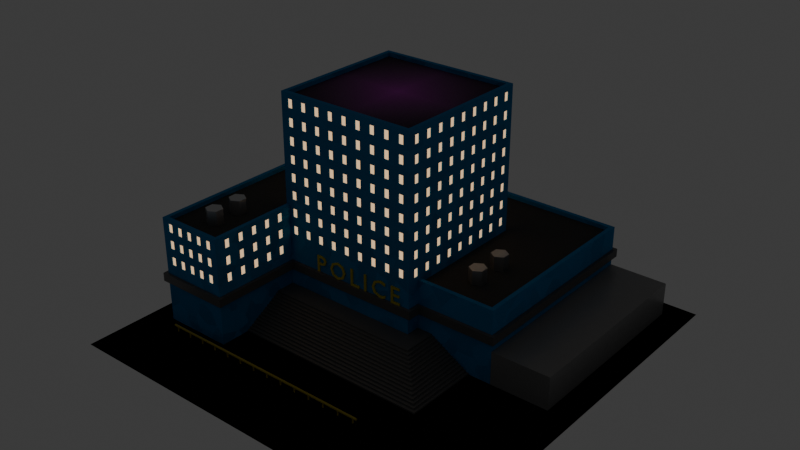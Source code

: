 # Source: police_station.blend  (saved by Blender 5.1.29; exported with 4.5.12 LTS)
import bpy
from mathutils import Matrix  # noqa: F401  (used for matrix-valued properties, if any)

bpy.ops.wm.read_factory_settings(use_empty=True)
scene = bpy.context.scene
scene.name = 'Scene'

# ---- collections
col_building = bpy.data.collections.new('Building'); scene.collection.children.link(col_building)
col_building_details = bpy.data.collections.new('Building Details'); scene.collection.children.link(col_building_details)
col_building_details.hide_render = True
col_windows = bpy.data.collections.new('Windows'); col_building_details.children.link(col_windows)
col_windows.hide_render = True
col_trim = bpy.data.collections.new('Trim'); col_building_details.children.link(col_trim)
col_trim.hide_render = True
col_chimney = bpy.data.collections.new('Chimney'); col_building_details.children.link(col_chimney)

# ---- images (referenced by path relative to the original .blend; pixels are not part of the script)
import os
ASSET_DIR = os.environ.get("B2B_ASSET_DIR", "")  # directory of the original .blend (textures are referenced by path, not embedded)
HERE = os.path.dirname(os.path.abspath(__file__))  # packed textures are extracted next to this script under _unpacked/

def load_image(name, relpath, width, height, colorspace="sRGB"):
    """Load a texture the original file referenced (path relative to the .blend, or extracted next to this script)."""
    p = next((c for c in (os.path.join(HERE, relpath), os.path.join(ASSET_DIR, relpath)) if relpath and os.path.exists(c)), "")
    if p:
        img = bpy.data.images.load(p, check_existing=True)
        img.name = name
    else:  # same state as the original file: an image datablock whose file is absent (Cycles renders it pink)
        img = bpy.data.images.new(name, width, height)
        img.source = "FILE"
        img.filepath = "//" + (relpath or name)
    img.colorspace_settings.name = colorspace
    return img
img_helipad_png = load_image('helipad.png', 'helipad.png', 1024, 1024, 'sRGB')

# ---- materials (node trees are filled in below, after node groups)
mat_parkinglot = bpy.data.materials.new('Parkinglot')
mat_parkinglot.use_backface_culling_lightprobe_volume = False
mat_sign = bpy.data.materials.new('Sign')
mat_sign.use_backface_culling_lightprobe_volume = False
mat_painted_fence = bpy.data.materials.new('Painted Fence')
mat_painted_fence.use_backface_culling_lightprobe_volume = False
mat_facade = bpy.data.materials.new('Facade')
mat_facade.use_backface_culling_lightprobe_volume = False
mat_window = bpy.data.materials.new('Window')
mat_window.use_backface_culling_lightprobe_volume = False
mat_concret = bpy.data.materials.new('Concret')
mat_concret.use_backface_culling_lightprobe_volume = False
mat_chimney = bpy.data.materials.new('Chimney')
mat_chimney.use_backface_culling_lightprobe_volume = False
mat_roof = bpy.data.materials.new('Roof')
mat_roof.use_backface_culling_lightprobe_volume = False
mat_barrier = bpy.data.materials.new('Barrier')
mat_barrier.use_backface_culling_lightprobe_volume = False
mat_roof_helipad = bpy.data.materials.new('Roof Helipad')
mat_roof_helipad.use_backface_culling_lightprobe_volume = False

# ---- node groups
ng_merge_building = bpy.data.node_groups.new('Merge Building', 'GeometryNodeTree')
_s = ng_merge_building.interface.new_socket(name='Geometry', in_out='OUTPUT', socket_type='NodeSocketGeometry')
_s = ng_merge_building.interface.new_socket(name='Base', in_out='INPUT', socket_type='NodeSocketObject')
ng_merge_building.interface.new_panel('Cutouts')
_s = ng_merge_building.interface.new_socket(name='Windows', in_out='INPUT', socket_type='NodeSocketCollection')
_s = ng_merge_building.interface.new_socket(name='Door', in_out='INPUT', socket_type='NodeSocketObject')
ng_merge_building.interface.new_panel('Details')
_s = ng_merge_building.interface.new_socket(name='Chimneys', in_out='INPUT', socket_type='NodeSocketCollection')
_s = ng_merge_building.interface.new_socket(name='Door Frames', in_out='INPUT', socket_type='NodeSocketObject')
_s = ng_merge_building.interface.new_socket(name='Ground', in_out='INPUT', socket_type='NodeSocketObject')
ng_merge_building.is_modifier = True
_N = ng_merge_building.nodes; _L = ng_merge_building.links
n0 = _N.new('NodeGroupInput'); n0.name = 'Group Input'; n0.location = (-505, 464)
n1 = _N.new('NodeGroupOutput'); n1.name = 'Group Output'; n1.location = (1310, 114)
n2 = _N.new('GeometryNodeCollectionInfo'); n2.name = 'Collection Info.001'; n2.location = (-220, 170)
n2.transform_space = 'RELATIVE'
n2.inputs[1].default_value = True
n3 = _N.new('GeometryNodeMeshBoolean'); n3.name = 'Mesh Boolean.001'; n3.location = (284, 284)
n3.solver = 'EXACT'
n4 = _N.new('NodeGroupInput'); n4.name = 'Group Input.001'; n4.location = (-490, 79)
n5 = _N.new('GeometryNodeObjectInfo'); n5.name = 'Object Info'; n5.location = (-213, 4)
n5.transform_space = 'RELATIVE'
n6 = _N.new('GeometryNodeMeshBoolean'); n6.name = 'Mesh Boolean.003'; n6.location = (1043, 128)
n6.operation = 'UNION'
n6.solver = 'EXACT'
n7 = _N.new('GeometryNodeObjectInfo'); n7.name = 'Object Info.001'; n7.location = (572, -96)
n7.transform_space = 'RELATIVE'
n8 = _N.new('NodeGroupInput'); n8.name = 'Group Input.002'; n8.location = (349, -177)
n9 = _N.new('GeometryNodeCollectionInfo'); n9.name = 'Collection Info.003'; n9.location = (594, -358)
n9.transform_space = 'RELATIVE'
n10 = _N.new('NodeGroupInput'); n10.name = 'Group Input.003'; n10.location = (387, -459)
n11 = _N.new('GeometryNodeRealizeInstances'); n11.name = 'Realize Instances'; n11.location = (825, -329)
n12 = _N.new('GeometryNodeObjectInfo'); n12.name = 'Object Info.002'; n12.location = (568, 52)
n12.transform_space = 'RELATIVE'
n13 = _N.new('NodeGroupInput'); n13.name = 'Group Input.004'; n13.location = (356, -27)
n14 = _N.new('GeometryNodeObjectInfo'); n14.name = 'Object Info.004'; n14.location = (-225, 456)
n14.transform_space = 'RELATIVE'
_L.new(n4.outputs[1], n2.inputs[0])
_L.new(n4.outputs[2], n5.inputs[0])
_L.new(n10.outputs[3], n9.inputs[0])
_L.new(n9.outputs[0], n11.inputs[0])
_L.new(n13.outputs[5], n12.inputs[0])
_L.new(n3.outputs[0], n6.inputs[1])
_L.new(n0.outputs[0], n14.inputs[0])
_L.new(n14.outputs[4], n3.inputs[0])
_L.new(n8.outputs[4], n7.inputs[0])
_L.new(n7.outputs[4], n6.inputs[1])
_L.new(n12.outputs[4], n6.inputs[1])
_L.new(n5.outputs[4], n3.inputs[1])
_L.new(n2.outputs[0], n3.inputs[1])
_L.new(n11.outputs[0], n6.inputs[1])
_L.new(n6.outputs[0], n1.inputs[0])
n1.is_active_output = True
ng_barrier = bpy.data.node_groups.new('Barrier', 'GeometryNodeTree')
_s = ng_barrier.interface.new_socket(name='Geometry', in_out='OUTPUT', socket_type='NodeSocketGeometry')
_s = ng_barrier.interface.new_socket(name='Geometry', in_out='INPUT', socket_type='NodeSocketGeometry')
_s = ng_barrier.interface.new_socket(name='Length', in_out='INPUT', socket_type='NodeSocketFloat')
_s.subtype = 'DISTANCE'
_s = ng_barrier.interface.new_socket(name='Parking Spot Size', in_out='INPUT', socket_type='NodeSocketFloat')
_s.subtype = 'DISTANCE'
_s.default_value = 0.5
_s.min_value = -1e+04
_s.max_value = 1e+04
_s = ng_barrier.interface.new_socket(name='Material', in_out='INPUT', socket_type='NodeSocketMaterial')
ng_barrier.is_modifier = True
_N = ng_barrier.nodes; _L = ng_barrier.links
n0 = _N.new('NodeGroupInput'); n0.name = 'Group Input'; n0.location = (30, -100)
n1 = _N.new('NodeGroupOutput'); n1.name = 'Group Output'; n1.location = (2669, 276)
n2 = _N.new('GeometryNodeMeshCylinder'); n2.name = 'Cylinder'; n2.location = (1574, 456)
n2.label = 'Vertical Barrier'
n2.inputs[0].default_value = 6
n2.inputs[3].default_value = 0.15
n3 = _N.new('GeometryNodeTransform'); n3.name = 'Transform Geometry'; n3.location = (1797, 436)
n3.inputs[2].default_value = (0.0, 1.571, 0.0)
n4 = _N.new('GeometryNodeMeshCylinder'); n4.name = 'Cylinder.001'; n4.location = (-101, -89)
n4.label = 'Barrier Pole'
n4.inputs[0].default_value = 6
n4.inputs[3].default_value = 0.1
n4.inputs[4].default_value = 0.6
n5 = _N.new('GeometryNodeGeometryToInstance'); n5.name = 'Geometry to Instance'; n5.location = (139, -108)
n6 = _N.new('GeometryNodeDuplicateElements'); n6.name = 'Duplicate Elements'; n6.location = (395, -84)
n6.domain = 'INSTANCE'
n7 = _N.new('GeometryNodeTranslateInstances'); n7.name = 'Translate Instances'; n7.location = (1697, 47)
n8 = _N.new('GeometryNodeRealizeInstances'); n8.name = 'Realize Instances'; n8.location = (1892, 70)
n9 = _N.new('ShaderNodeVectorMath'); n9.name = 'Vector Math'; n9.location = (653, -36)
n9.inputs[1].default_value = (0.0, 0.0, -0.35)
n10 = _N.new('ShaderNodeMath'); n10.name = 'Math'; n10.location = (278, -41)
n10.operation = 'DIVIDE'
n11 = _N.new('ShaderNodeMath'); n11.name = 'Math.001'; n11.location = (460, -52)
n11.operation = 'FLOOR'
n12 = _N.new('ShaderNodeVectorMath'); n12.name = 'Vector Math.001'; n12.location = (453, -40)
n12.operation = 'MULTIPLY'
n12.inputs[1].default_value = (1.0, 0.0, 0.0)
n13 = _N.new('ShaderNodeMath'); n13.name = 'Math.002'; n13.location = (258, -49)
n13.operation = 'MULTIPLY'
n14 = _N.new('ShaderNodeMath'); n14.name = 'Math.003'; n14.location = (727, -50)
n14.operation = 'DIVIDE'
n14.inputs[1].default_value = 2.0
n15 = _N.new('ShaderNodeVectorMath'); n15.name = 'Vector Math.002'; n15.location = (911, -55)
n15.operation = 'MULTIPLY'
n15.inputs[1].default_value = (-1.0, 0.0, 0.0)
n16 = _N.new('ShaderNodeVectorMath'); n16.name = 'Vector Math.003'; n16.location = (1477, -42)
n17 = _N.new('ShaderNodeMath'); n17.name = 'Math.004'; n17.location = (251, -59)
n17.operation = 'MODULO'
n18 = _N.new('ShaderNodeMath'); n18.name = 'Math.005'; n18.location = (494, -46)
n18.operation = 'SUBTRACT'
n19 = _N.new('ShaderNodeMath'); n19.name = 'Math.006'; n19.location = (661, -36)
n19.inputs[1].default_value = 1.0
n20 = _N.new('NodeGroupInput'); n20.name = 'Group Input.001'; n20.location = (30, -68)
n21 = _N.new('NodeGroupInput'); n21.name = 'Group Input.002'; n21.location = (30, -36)
n22 = _N.new('NodeGroupInput'); n22.name = 'Group Input.003'; n22.location = (1383, 392)
n23 = _N.new('NodeFrame'); n23.name = 'Frame'; n23.location = (-469, -418)
n23.label = 'Number of Poles'
n23.width = 831
n24 = _N.new('NodeFrame'); n24.name = 'Frame.001'; n24.location = (12, 248)
n24.label = 'X Offset from center to start'
n24.width = 1081
n25 = _N.new('NodeFrame'); n25.name = 'Frame.002'; n25.location = (580, -154)
n25.label = 'Pole offset from start'
n25.width = 824
n26 = _N.new('GeometryNodeMeshBoolean'); n26.name = 'Mesh Boolean'; n26.location = (2123, 276)
n26.operation = 'UNION'
n26.solver = 'MANIFOLD'
n27 = _N.new('NodeGroupInput'); n27.name = 'Group Input.004'; n27.location = (2132, 86)
n28 = _N.new('GeometryNodeSetMaterial'); n28.name = 'Set Material'; n28.location = (2475, 288)
n0.parent = n25
n9.parent = n25
n10.parent = n23
n11.parent = n23
n12.parent = n25
n13.parent = n25
n14.parent = n24
n15.parent = n24
n17.parent = n24
n18.parent = n24
n19.parent = n23
n20.parent = n23
n21.parent = n24
_L.new(n2.outputs[0], n3.inputs[0])
_L.new(n4.outputs[0], n5.inputs[0])
_L.new(n5.outputs[0], n6.inputs[0])
_L.new(n6.outputs[0], n7.inputs[0])
_L.new(n7.outputs[0], n8.inputs[0])
_L.new(n16.outputs[0], n7.inputs[2])
_L.new(n10.outputs[0], n11.inputs[0])
_L.new(n12.outputs[0], n9.inputs[0])
_L.new(n19.outputs[0], n6.inputs[2])
_L.new(n6.outputs[1], n13.inputs[0])
_L.new(n13.outputs[0], n12.inputs[0])
_L.new(n18.outputs[0], n14.inputs[0])
_L.new(n14.outputs[0], n15.inputs[0])
_L.new(n9.outputs[0], n16.inputs[1])
_L.new(n15.outputs[0], n16.inputs[0])
_L.new(n17.outputs[0], n18.inputs[1])
_L.new(n11.outputs[0], n19.inputs[0])
_L.new(n0.outputs[2], n13.inputs[1])
_L.new(n20.outputs[1], n10.inputs[0])
_L.new(n20.outputs[2], n10.inputs[1])
_L.new(n21.outputs[1], n18.inputs[0])
_L.new(n22.outputs[1], n2.inputs[4])
_L.new(n21.outputs[1], n17.inputs[0])
_L.new(n21.outputs[2], n17.inputs[1])
_L.new(n3.outputs[0], n26.inputs[1])
_L.new(n8.outputs[0], n26.inputs[1])
_L.new(n28.outputs[0], n1.inputs[0])
_L.new(n26.outputs[0], n28.inputs[0])
_L.new(n27.outputs[3], n28.inputs[2])
n1.is_active_output = True
ng_mesh_size = bpy.data.node_groups.new('Mesh Size', 'GeometryNodeTree')
_s = ng_mesh_size.interface.new_socket(name='Size', in_out='OUTPUT', socket_type='NodeSocketVector')
_s = ng_mesh_size.interface.new_socket(name='Geometry', in_out='INPUT', socket_type='NodeSocketGeometry')
_N = ng_mesh_size.nodes; _L = ng_mesh_size.links
n0 = _N.new('NodeGroupOutput'); n0.name = 'Group Output'; n0.location = (420, 0)
n1 = _N.new('NodeGroupInput'); n1.name = 'Group Input'; n1.location = (-535, -11)
n2 = _N.new('GeometryNodeBoundBox'); n2.name = 'Bounding Box'; n2.location = (-230, -2)
n3 = _N.new('ShaderNodeVectorMath'); n3.name = 'Vector Math'; n3.location = (27, -10)
n3.label = 'Box Size'
n3.operation = 'SUBTRACT'
n4 = _N.new('ShaderNodeVectorMath'); n4.name = 'Vector Math.002'; n4.location = (230, 10)
n4.operation = 'DIVIDE'
n4.inputs[1].default_value = (2.0, 2.0, 2.0)
_L.new(n2.outputs[2], n3.inputs[0])
_L.new(n3.outputs[0], n4.inputs[0])
_L.new(n2.outputs[1], n3.inputs[1])
_L.new(n1.outputs[0], n2.inputs[0])
_L.new(n4.outputs[0], n0.inputs[0])
n0.is_active_output = True
ng_fence_segment = bpy.data.node_groups.new('Fence Segment', 'GeometryNodeTree')
_s = ng_fence_segment.interface.new_socket(name='Mesh', in_out='OUTPUT', socket_type='NodeSocketGeometry')
_N = ng_fence_segment.nodes; _L = ng_fence_segment.links
n0 = _N.new('NodeGroupOutput'); n0.name = 'Group Output'; n0.location = (898, -12)
n1 = _N.new('NodeGroupInput'); n1.name = 'Group Input'; n1.location = (-640, 0)
n2 = _N.new('GeometryNodeMeshCube'); n2.name = 'Cube'; n2.location = (-446, -267)
n2.label = 'Vertical Bar'
n2.inputs[0].default_value = (0.15, 0.3, 2.5)
n3 = _N.new('GeometryNodeMeshCube'); n3.name = 'Cube.001'; n3.location = (-447, -22)
n3.label = 'Vertical Top Segment'
n3.inputs[0].default_value = (0.15, 0.3, 0.7)
n4 = _N.new('GeometryNodeTransform'); n4.name = 'Transform Geometry'; n4.location = (-241, -10)
n4.inputs[1].default_value = (0.0, 0.203, 1.39)
n4.inputs[2].default_value = (-0.7854, 0.0, 0.0)
n5 = _N.new('GeometryNodeMeshBoolean'); n5.name = 'Mesh Boolean'; n5.location = (433, 41)
n5.operation = 'UNION'
n5.solver = 'MANIFOLD'
n6 = _N.new('GeometryNodeMeshCube'); n6.name = 'Cube.002'; n6.location = (-238, 264)
n6.label = 'Support Bar'
n6.inputs[0].default_value = (0.75, 0.1, 0.1)
n7 = _N.new('GeometryNodeTransform'); n7.name = 'Transform Geometry.001'; n7.location = (-53, 266)
n7.label = 'Transform Top Bar'
n7.inputs[1].default_value = (0.0, 0.15, 0.7)
n8 = _N.new('GeometryNodeTransform'); n8.name = 'Transform Geometry.002'; n8.location = (132, 267)
n8.label = 'Transform Bottom Bar'
n8.inputs[1].default_value = (0.0, 0.0, -1.6)
n9 = _N.new('GeometryNodeTransform'); n9.name = 'Transform Geometry.003'; n9.location = (687, 43)
n9.inputs[1].default_value = (0.375, 0.0, 0.0)
_L.new(n4.outputs[0], n5.inputs[1])
_L.new(n8.outputs[0], n5.inputs[1])
_L.new(n7.outputs[0], n8.inputs[0])
_L.new(n2.outputs[0], n5.inputs[1])
_L.new(n3.outputs[0], n4.inputs[0])
_L.new(n7.outputs[0], n5.inputs[1])
_L.new(n6.outputs[0], n7.inputs[0])
_L.new(n5.outputs[0], n9.inputs[0])
_L.new(n9.outputs[0], n0.inputs[0])
n0.is_active_output = True
ng_fence_side = bpy.data.node_groups.new('Fence Side', 'GeometryNodeTree')
_s = ng_fence_side.interface.new_socket(name='Instances', in_out='OUTPUT', socket_type='NodeSocketGeometry')
_s = ng_fence_side.interface.new_socket(name='Bounding Box', in_out='INPUT', socket_type='NodeSocketVector')
_s.min_value = -1e+04
_s.max_value = 1e+04
_N = ng_fence_side.nodes; _L = ng_fence_side.links
n0 = _N.new('NodeGroupOutput'); n0.name = 'Group Output'; n0.location = (1189, 336)
n1 = _N.new('NodeGroupInput'); n1.name = 'Group Input'; n1.location = (-1469, 18)
n2 = _N.new('GeometryNodeGroup'); n2.name = 'Group'; n2.location = (-761, 323)
n2.node_tree = ng_fence_segment
n3 = _N.new('GeometryNodeGeometryToInstance'); n3.name = 'Geometry to Instance'; n3.location = (-466, 332)
n4 = _N.new('GeometryNodeDuplicateElements'); n4.name = 'Duplicate Elements'; n4.location = (70, 108)
n4.domain = 'INSTANCE'
n5 = _N.new('ShaderNodeSeparateXYZ'); n5.name = 'Separate XYZ'; n5.location = (-1175, -99)
n6 = _N.new('ShaderNodeMath'); n6.name = 'Math'; n6.location = (-631, -119)
n6.operation = 'DIVIDE'
n6.inputs[1].default_value = 0.55
n7 = _N.new('GeometryNodeTranslateInstances'); n7.name = 'Translate Instances'; n7.location = (824, 298)
n8 = _N.new('ShaderNodeMath'); n8.name = 'Math.001'; n8.location = (-811, -144)
n8.operation = 'MULTIPLY'
n8.inputs[1].default_value = 2.0
n9 = _N.new('ShaderNodeMath'); n9.name = 'Math.002'; n9.location = (-991, -118)
n9.operation = 'ABSOLUTE'
n10 = _N.new('ShaderNodeMath'); n10.name = 'Math.003'; n10.location = (-451, -79)
n10.operation = 'FLOOR'
n11 = _N.new('NodeGroupInput'); n11.name = 'Group Input.001'; n11.location = (-634, -329)
n12 = _N.new('ShaderNodeSeparateXYZ'); n12.name = 'Separate XYZ.001'; n12.location = (-466, -305)
n13 = _N.new('ShaderNodeMath'); n13.name = 'Math.004'; n13.location = (276, 9)
n13.operation = 'DIVIDE'
n14 = _N.new('ShaderNodeVectorMath'); n14.name = 'Vector Math.001'; n14.location = (445, 23)
n14.operation = 'MULTIPLY'
n14.inputs[1].default_value = (1.0, 0.0, 0.0)
n15 = _N.new('ShaderNodeVectorMath'); n15.name = 'Vector Math.002'; n15.location = (644, 222)
n15.operation = 'MULTIPLY'
n16 = _N.new('ShaderNodeMath'); n16.name = 'Math.005'; n16.location = (-297, -301)
n16.operation = 'ABSOLUTE'
n17 = _N.new('ShaderNodeMath'); n17.name = 'Math.006'; n17.location = (41, -290)
n17.operation = 'MULTIPLY'
n17.inputs[1].default_value = 2.0
n18 = _N.new('ShaderNodeMath'); n18.name = 'Math.007'; n18.location = (-128, -290)
n18.operation = 'SUBTRACT'
n18.inputs[1].default_value = 0.375
n19 = _N.new('ShaderNodeMath'); n19.name = 'Math.008'; n19.location = (-44, -70)
n19.operation = 'SUBTRACT'
n19.inputs[1].default_value = 1.0
n20 = _N.new('ShaderNodeVectorMath'); n20.name = 'Vector Math.003'; n20.location = (-707, 156)
n20.operation = 'SUBTRACT'
n20.inputs[1].default_value = (0.0, 0.0, 1.25)
n21 = _N.new('GeometryNodeTransform'); n21.name = 'Transform Geometry'; n21.location = (-113, 255)
n22 = _N.new('ShaderNodeVectorMath'); n22.name = 'Vector Math.004'; n22.location = (-459, 151)
n22.operation = 'MULTIPLY'
n22.inputs[1].default_value = (0.0, 0.0, -1.0)
_L.new(n2.outputs[0], n3.inputs[0])
_L.new(n8.outputs[0], n6.inputs[0])
_L.new(n21.outputs[0], n4.inputs[0])
_L.new(n1.outputs[0], n5.inputs[0])
_L.new(n9.outputs[0], n8.inputs[0])
_L.new(n5.outputs[0], n9.inputs[0])
_L.new(n6.outputs[0], n10.inputs[0])
_L.new(n10.outputs[0], n4.inputs[2])
_L.new(n11.outputs[0], n12.inputs[0])
_L.new(n13.outputs[0], n14.inputs[0])
_L.new(n17.outputs[0], n13.inputs[0])
_L.new(n12.outputs[0], n16.inputs[0])
_L.new(n18.outputs[0], n17.inputs[0])
_L.new(n16.outputs[0], n18.inputs[0])
_L.new(n19.outputs[0], n13.inputs[1])
_L.new(n10.outputs[0], n19.inputs[0])
_L.new(n1.outputs[0], n20.inputs[0])
_L.new(n3.outputs[0], n21.inputs[0])
_L.new(n20.outputs[0], n22.inputs[0])
_L.new(n14.outputs[0], n15.inputs[1])
_L.new(n4.outputs[1], n15.inputs[0])
_L.new(n7.outputs[0], n0.inputs[0])
_L.new(n15.outputs[0], n7.inputs[2])
_L.new(n22.outputs[0], n21.inputs[1])
_L.new(n4.outputs[0], n7.inputs[0])
n0.is_active_output = True
ng_reproject_offset = bpy.data.node_groups.new('Reproject Offset', 'GeometryNodeTree')
_s = ng_reproject_offset.interface.new_socket(name='Vector', in_out='OUTPUT', socket_type='NodeSocketVector')
_s = ng_reproject_offset.interface.new_socket(name='Vector', in_out='INPUT', socket_type='NodeSocketVector')
_s.min_value = -1e+04
_s.max_value = 1e+04
_s = ng_reproject_offset.interface.new_socket(name='Rotation', in_out='INPUT', socket_type='NodeSocketRotation')
_N = ng_reproject_offset.nodes; _L = ng_reproject_offset.links
n0 = _N.new('NodeGroupOutput'); n0.name = 'Group Output'; n0.location = (396, 0)
n1 = _N.new('NodeGroupInput'); n1.name = 'Group Input'; n1.location = (-406, 0)
n2 = _N.new('ShaderNodeVectorMath'); n2.name = 'Vector Math.002'; n2.location = (-205, 79)
n2.operation = 'SIGN'
n3 = _N.new('ShaderNodeVectorMath'); n3.name = 'Vector Math.003'; n3.location = (192, 58)
n3.operation = 'MULTIPLY'
n4 = _N.new('FunctionNodeRotateVector'); n4.name = 'Rotate Vector.001'; n4.location = (-15, 43)
_L.new(n4.outputs[0], n3.inputs[0])
_L.new(n2.outputs[0], n4.inputs[0])
_L.new(n1.outputs[0], n2.inputs[0])
_L.new(n1.outputs[0], n3.inputs[1])
_L.new(n1.outputs[1], n4.inputs[1])
_L.new(n3.outputs[0], n0.inputs[0])
n0.is_active_output = True
ng_reproject_bounding_box = bpy.data.node_groups.new('Reproject Bounding Box', 'GeometryNodeTree')
_s = ng_reproject_bounding_box.interface.new_socket(name='Rotated Size', in_out='OUTPUT', socket_type='NodeSocketVector')
_s = ng_reproject_bounding_box.interface.new_socket(name='Projected Direction', in_out='OUTPUT', socket_type='NodeSocketVector')
_s = ng_reproject_bounding_box.interface.new_socket(name='Rotation', in_out='OUTPUT', socket_type='NodeSocketRotation')
_s.default_value = (0.0, 0.0, 1.571)
_s = ng_reproject_bounding_box.interface.new_socket(name='Bounding Box', in_out='INPUT', socket_type='NodeSocketVector')
_s = ng_reproject_bounding_box.interface.new_socket(name='Rotation', in_out='INPUT', socket_type='NodeSocketRotation')
_s.default_value = (0.0, 0.0, 1.571)
_N = ng_reproject_bounding_box.nodes; _L = ng_reproject_bounding_box.links
n0 = _N.new('NodeGroupOutput'); n0.name = 'Group Output'; n0.location = (484, 129)
n1 = _N.new('NodeGroupInput'); n1.name = 'Group Input'; n1.location = (-423, 3)
n2 = _N.new('FunctionNodeRotateVector'); n2.name = 'Rotate Vector'; n2.location = (62, 231)
n3 = _N.new('ShaderNodeVectorMath'); n3.name = 'Vector Math.001'; n3.location = (132, -68)
n3.operation = 'MULTIPLY'
n3.inputs[1].default_value = (-1.0, -1.0, 1.0)
n4 = _N.new('GeometryNodeGroup'); n4.name = 'Group'; n4.location = (-85, -81)
n4.node_tree = ng_reproject_offset
_L.new(n4.outputs[0], n3.inputs[0])
_L.new(n1.outputs[0], n2.inputs[0])
_L.new(n1.outputs[0], n4.inputs[0])
_L.new(n1.outputs[1], n2.inputs[1])
_L.new(n1.outputs[1], n4.inputs[1])
_L.new(n2.outputs[0], n0.inputs[0])
_L.new(n3.outputs[0], n0.inputs[1])
_L.new(n1.outputs[1], n0.inputs[2])
n0.is_active_output = True
ng_fence = bpy.data.node_groups.new('Fence', 'GeometryNodeTree')
_s = ng_fence.interface.new_socket(name='Geometry', in_out='OUTPUT', socket_type='NodeSocketGeometry')
_s = ng_fence.interface.new_socket(name='Geometry', in_out='INPUT', socket_type='NodeSocketGeometry')
ng_fence.is_modifier = True
_N = ng_fence.nodes; _L = ng_fence.links
n0 = _N.new('NodeGroupInput'); n0.name = 'Group Input'; n0.location = (-550, -190)
n1 = _N.new('NodeGroupOutput'); n1.name = 'Group Output'; n1.location = (2144, 262)
n2 = _N.new('GeometryNodeGroup'); n2.name = 'Mesh Size'; n2.location = (-336, -119)
n2.node_tree = ng_mesh_size
n3 = _N.new('GeometryNodeGroup'); n3.name = 'Group.001'; n3.location = (618, 36)
n3.node_tree = ng_fence_side
n4 = _N.new('GeometryNodeGroup'); n4.name = 'Group.002'; n4.location = (600, 340)
n4.node_tree = ng_fence_side
n5 = _N.new('GeometryNodeRealizeInstances'); n5.name = 'Realize Instances'; n5.location = (1387, 190)
n6 = _N.new('GeometryNodeJoinGeometry'); n6.name = 'Join Geometry'; n6.location = (826, 13)
n7 = _N.new('GeometryNodeJoinGeometry'); n7.name = 'Join Geometry.001'; n7.location = (832, 340)
n8 = _N.new('GeometryNodeJoinGeometry'); n8.name = 'Join Geometry.002'; n8.location = (1207, 162)
n9 = _N.new('GeometryNodeTransform'); n9.name = 'Transform Geometry'; n9.location = (1035, 288)
n10 = _N.new('GeometryNodeTransform'); n10.name = 'Transform Geometry.001'; n10.location = (1029, 1)
n11 = _N.new('GeometryNodeGroup'); n11.name = 'Group.003'; n11.location = (403, 268)
n11.node_tree = ng_reproject_bounding_box
n11.inputs[1].default_value = (0.0, 0.0, 1.571)
n12 = _N.new('GeometryNodeGroup'); n12.name = 'Group.004'; n12.location = (407, -27)
n12.node_tree = ng_reproject_bounding_box
n12.inputs[1].default_value = (0.0, 0.0, 0.0)
n13 = _N.new('GeometryNodeGroup'); n13.name = 'Group.005'; n13.location = (623, -267)
n13.node_tree = ng_fence_side
n14 = _N.new('GeometryNodeJoinGeometry'); n14.name = 'Join Geometry.003'; n14.location = (831, -290)
n15 = _N.new('GeometryNodeTransform'); n15.name = 'Transform Geometry.002'; n15.location = (1034, -302)
n16 = _N.new('GeometryNodeGroup'); n16.name = 'Group.006'; n16.location = (412, -330)
n16.node_tree = ng_reproject_bounding_box
n16.inputs[1].default_value = (0.0, 0.0, 3.142)
n17 = _N.new('GeometryNodeMeshBoolean'); n17.name = 'Mesh Boolean'; n17.location = (1605, 319)
n17.operation = 'UNION'
n17.solver = 'EXACT'
n17.inputs[2].default_value = True
n18 = _N.new('GeometryNodeSetMaterial'); n18.name = 'Set Material'; n18.location = (1784, 289)
n18.inputs[2].default_value = mat_painted_fence
n19 = _N.new('ShaderNodeVectorMath'); n19.name = 'Vector Math'; n19.location = (732, 271)
n19.operation = 'MULTIPLY'
n19.inputs[1].default_value = (1.0, 1.0, 0.0)
n20 = _N.new('ShaderNodeVectorMath'); n20.name = 'Vector Math.001'; n20.location = (745, -33)
n20.operation = 'MULTIPLY'
n20.inputs[1].default_value = (1.0, 1.0, 0.0)
n21 = _N.new('ShaderNodeVectorMath'); n21.name = 'Vector Math.002'; n21.location = (746, -354)
n21.operation = 'MULTIPLY'
n21.inputs[1].default_value = (1.0, 1.0, 0.0)
_L.new(n0.outputs[0], n2.inputs[0])
_L.new(n11.outputs[0], n4.inputs[0])
_L.new(n8.outputs[0], n5.inputs[0])
_L.new(n3.outputs[0], n6.inputs[0])
_L.new(n4.outputs[0], n7.inputs[0])
_L.new(n10.outputs[0], n8.inputs[0])
_L.new(n9.outputs[0], n8.inputs[0])
_L.new(n7.outputs[0], n9.inputs[0])
_L.new(n6.outputs[0], n10.inputs[0])
_L.new(n12.outputs[0], n3.inputs[0])
_L.new(n20.outputs[0], n10.inputs[1])
_L.new(n12.outputs[2], n10.inputs[2])
_L.new(n2.outputs[0], n12.inputs[0])
_L.new(n13.outputs[0], n14.inputs[0])
_L.new(n14.outputs[0], n15.inputs[0])
_L.new(n16.outputs[0], n13.inputs[0])
_L.new(n21.outputs[0], n15.inputs[1])
_L.new(n16.outputs[2], n15.inputs[2])
_L.new(n2.outputs[0], n16.inputs[0])
_L.new(n15.outputs[0], n8.inputs[0])
_L.new(n5.outputs[0], n17.inputs[1])
_L.new(n17.outputs[0], n18.inputs[0])
_L.new(n2.outputs[0], n11.inputs[0])
_L.new(n11.outputs[2], n9.inputs[2])
_L.new(n19.outputs[0], n9.inputs[1])
_L.new(n11.outputs[1], n19.inputs[0])
_L.new(n12.outputs[1], n20.inputs[0])
_L.new(n16.outputs[1], n21.inputs[0])
_L.new(n18.outputs[0], n1.inputs[0])
n1.is_active_output = True
ng_merge_building_base = bpy.data.node_groups.new('Merge Building Base', 'GeometryNodeTree')
_s = ng_merge_building_base.interface.new_socket(name='Geometry', in_out='OUTPUT', socket_type='NodeSocketGeometry')
_s = ng_merge_building_base.interface.new_socket(name='Base', in_out='INPUT', socket_type='NodeSocketCollection')
_s = ng_merge_building_base.interface.new_socket(name='Trim', in_out='INPUT', socket_type='NodeSocketCollection')
_s = ng_merge_building_base.interface.new_socket(name='Stairs', in_out='INPUT', socket_type='NodeSocketObject')
ng_merge_building_base.is_modifier = True
_N = ng_merge_building_base.nodes; _L = ng_merge_building_base.links
n0 = _N.new('NodeGroupInput'); n0.name = 'Group Input'; n0.location = (-504, 87)
n1 = _N.new('NodeGroupOutput'); n1.name = 'Group Output'; n1.location = (543, 117)
n2 = _N.new('GeometryNodeMeshBoolean'); n2.name = 'Mesh Boolean'; n2.location = (-5, 118)
n2.operation = 'UNION'
n2.solver = 'MANIFOLD'
n3 = _N.new('GeometryNodeCollectionInfo'); n3.name = 'Collection Info'; n3.location = (-211, 117)
n3.transform_space = 'RELATIVE'
n3.inputs[1].default_value = True
n4 = _N.new('GeometryNodeCollectionInfo'); n4.name = 'Collection Info.002'; n4.location = (-213, -36)
n4.transform_space = 'RELATIVE'
n4.inputs[1].default_value = True
n5 = _N.new('GeometryNodeJoinGeometry'); n5.name = 'Join Geometry'; n5.location = (288, 135)
n6 = _N.new('GeometryNodeObjectInfo'); n6.name = 'Object Info.003'; n6.location = (-18, -173)
n6.transform_space = 'RELATIVE'
n7 = _N.new('NodeGroupInput'); n7.name = 'Group Input.005'; n7.location = (-214, -232)
_L.new(n0.outputs[0], n3.inputs[0])
_L.new(n3.outputs[0], n2.inputs[1])
_L.new(n5.outputs[0], n1.inputs[0])
_L.new(n4.outputs[0], n2.inputs[1])
_L.new(n0.outputs[1], n4.inputs[0])
_L.new(n7.outputs[2], n6.inputs[0])
_L.new(n6.outputs[4], n5.inputs[0])
_L.new(n2.outputs[0], n5.inputs[0])
n1.is_active_output = True
ng_roof = bpy.data.node_groups.new('Roof', 'GeometryNodeTree')
_s = ng_roof.interface.new_socket(name='Geometry', in_out='OUTPUT', socket_type='NodeSocketGeometry')
_s = ng_roof.interface.new_socket(name='Geometry', in_out='INPUT', socket_type='NodeSocketGeometry')
_s = ng_roof.interface.new_socket(name='Material', in_out='INPUT', socket_type='NodeSocketMaterial')
_s.default_value = mat_roof
ng_roof.is_modifier = True
_N = ng_roof.nodes; _L = ng_roof.links
n0 = _N.new('NodeGroupInput'); n0.name = 'Group Input'; n0.location = (-965, 42)
n1 = _N.new('NodeGroupOutput'); n1.name = 'Group Output'; n1.location = (1164, 141)
n2 = _N.new('GeometryNodeTransform'); n2.name = 'Transform Geometry'; n2.location = (394, 219)
n3 = _N.new('GeometryNodeGroup'); n3.name = 'Mesh Size'; n3.location = (-714, -92)
n3.node_tree = ng_mesh_size
n4 = _N.new('ShaderNodeVectorMath'); n4.name = 'Vector Math.001'; n4.location = (134, 117)
n4.operation = 'DIVIDE'
n5 = _N.new('FunctionNodeInputVector'); n5.name = 'Vector'; n5.location = (-692, 159)
n5.label = 'Ledge'
n5.vector = (0.5, 0.5, 0.0)
n5.outputs[0].default_value = (0.0, 0.0, 0.0)
n6 = _N.new('ShaderNodeVectorMath'); n6.name = 'Vector Math.002'; n6.location = (-465, 167)
n6.operation = 'SUBTRACT'
n7 = _N.new('ShaderNodeVectorMath'); n7.name = 'Vector Math.003'; n7.location = (-87, 197)
n7.label = 'Add Height'
n7.inputs[1].default_value = (0.0, 0.0, 0.5)
n8 = _N.new('ShaderNodeVectorMath'); n8.name = 'Vector Math.005'; n8.location = (71, -59)
n8.operation = 'MULTIPLY'
n8.inputs[1].default_value = (0.0, 0.0, 1.0)
n9 = _N.new('GeometryNodeSetMaterial'); n9.name = 'Set Material'; n9.location = (754, 183)
n10 = _N.new('NodeGroupInput'); n10.name = 'Group Input.001'; n10.location = (179, 246)
n11 = _N.new('NodeGroupInput'); n11.name = 'Group Input.002'; n11.location = (398, 349)
n12 = _N.new('GeometryNodeMeshBoolean'); n12.name = 'Mesh Boolean'; n12.location = (981, 265)
n12.solver = 'EXACT'
n13 = _N.new('ShaderNodeVectorMath'); n13.name = 'Vector Math'; n13.location = (-268, 223)
n13.operation = 'MULTIPLY'
n13.inputs[1].default_value = (1.0, 1.0, 0.0)
n14 = _N.new('GeometryNodeInputNormal'); n14.name = 'Normal'; n14.location = (397, -15)
n15 = _N.new('FunctionNodeCompare'); n15.name = 'Compare'; n15.location = (570, 65)
n15.operation = 'EQUAL'
n15.data_type = 'VECTOR'
n15.inputs[5].default_value = (0.0, 0.0, -1.0)
_L.new(n12.outputs[0], n1.inputs[0])
_L.new(n0.outputs[0], n3.inputs[0])
_L.new(n5.outputs[0], n6.inputs[1])
_L.new(n3.outputs[0], n6.inputs[0])
_L.new(n7.outputs[0], n4.inputs[0])
_L.new(n4.outputs[0], n2.inputs[3])
_L.new(n3.outputs[0], n8.inputs[0])
_L.new(n10.outputs[0], n2.inputs[0])
_L.new(n13.outputs[0], n7.inputs[0])
_L.new(n3.outputs[0], n4.inputs[1])
_L.new(n6.outputs[0], n13.inputs[0])
_L.new(n8.outputs[0], n2.inputs[1])
_L.new(n2.outputs[0], n9.inputs[0])
_L.new(n9.outputs[0], n12.inputs[1])
_L.new(n11.outputs[0], n12.inputs[0])
_L.new(n14.outputs[0], n15.inputs[4])
_L.new(n15.outputs[0], n9.inputs[1])
_L.new(n11.outputs[1], n9.inputs[2])
n1.is_active_output = True
ng_repeat_frame = bpy.data.node_groups.new('Repeat Frame', 'GeometryNodeTree')
_s = ng_repeat_frame.interface.new_socket(name='Instances', in_out='OUTPUT', socket_type='NodeSocketGeometry')
_s = ng_repeat_frame.interface.new_socket(name='Instance', in_out='INPUT', socket_type='NodeSocketGeometry')
_s = ng_repeat_frame.interface.new_socket(name='Origin', in_out='INPUT', socket_type='NodeSocketVector')
_s.min_value = -1e+04
_s.max_value = 1e+04
_N = ng_repeat_frame.nodes; _L = ng_repeat_frame.links
n0 = _N.new('NodeGroupOutput'); n0.name = 'Group Output'; n0.location = (895, 0)
n1 = _N.new('NodeGroupInput'); n1.name = 'Group Input'; n1.location = (-905, 0)
n2 = _N.new('GeometryNodeDuplicateElements'); n2.name = 'Duplicate Elements'; n2.location = (-419, 41)
n2.domain = 'INSTANCE'
n2.inputs[2].default_value = 4
n3 = _N.new('GeometryNodeTranslateInstances'); n3.name = 'Translate Instances'; n3.location = (705, 216)
n4 = _N.new('ShaderNodeVectorMath'); n4.name = 'Vector Math.006'; n4.location = (482, 114)
n4.operation = 'MULTIPLY'
n5 = _N.new('ShaderNodeVectorMath'); n5.name = 'Vector Math.007'; n5.location = (-247, -112)
n5.operation = 'SUBTRACT'
n6 = _N.new('FunctionNodeSeparateTransform'); n6.name = 'Separate Transform'; n6.location = (-476, -131)
n7 = _N.new('GeometryNodeInstanceTransform'); n7.name = 'Instance Transform'; n7.location = (-705, -216)
n8 = _N.new('ShaderNodeVectorMath'); n8.name = 'Vector Math.008'; n8.location = (303, -12)
n8.operation = 'MULTIPLY'
n8.inputs[1].default_value = (-2.0, 0.0, 0.0)
n9 = _N.new('ShaderNodeVectorMath'); n9.name = 'Vector Math.009'; n9.location = (-56, -169)
n9.operation = 'ABSOLUTE'
n10 = _N.new('ShaderNodeVectorMath'); n10.name = 'Vector Math.010'; n10.location = (124, -28)
n10.operation = 'DIVIDE'
_L.new(n7.outputs[0], n6.inputs[0])
_L.new(n2.outputs[0], n3.inputs[0])
_L.new(n8.outputs[0], n4.inputs[1])
_L.new(n5.outputs[0], n9.inputs[0])
_L.new(n10.outputs[0], n8.inputs[0])
_L.new(n4.outputs[0], n3.inputs[2])
_L.new(n6.outputs[0], n5.inputs[0])
_L.new(n2.outputs[1], n4.inputs[0])
_L.new(n9.outputs[0], n10.inputs[1])
_L.new(n5.outputs[0], n10.inputs[0])
_L.new(n1.outputs[0], n2.inputs[0])
_L.new(n1.outputs[1], n5.inputs[1])
_L.new(n3.outputs[0], n0.inputs[0])
n0.is_active_output = True
ng_door_frames = bpy.data.node_groups.new('Door Frames', 'GeometryNodeTree')
_s = ng_door_frames.interface.new_socket(name='Geometry', in_out='OUTPUT', socket_type='NodeSocketGeometry')
_s = ng_door_frames.interface.new_socket(name='Geometry', in_out='INPUT', socket_type='NodeSocketGeometry')
ng_door_frames.is_modifier = True
_N = ng_door_frames.nodes; _L = ng_door_frames.links
n0 = _N.new('NodeGroupInput'); n0.name = 'Group Input'; n0.location = (-725, 637)
n1 = _N.new('NodeGroupOutput'); n1.name = 'Group Output'; n1.location = (1536, 843)
n2 = _N.new('GeometryNodeMeshCube'); n2.name = 'Cube'; n2.location = (-1080, 203)
n2.inputs[0].default_value = (0.1, 0.2, 2.2)
n3 = _N.new('GeometryNodeGeometryToInstance'); n3.name = 'Geometry to Instance'; n3.location = (-1, 632)
n4 = _N.new('GeometryNodeBoundBox'); n4.name = 'Bounding Box'; n4.location = (-387, 684)
n5 = _N.new('ShaderNodeVectorMath'); n5.name = 'Vector Math.002'; n5.location = (184, 564)
n5.operation = 'MULTIPLY'
n5.inputs[1].default_value = (1.0, 0.0, 0.0)
n6 = _N.new('GeometryNodeTranslateInstances'); n6.name = 'Translate Instances.003'; n6.location = (557, 672)
n6.inputs[3].default_value = False
n7 = _N.new('GeometryNodeTranslateInstances'); n7.name = 'Translate Instances.004'; n7.location = (555, 883)
n7.inputs[3].default_value = False
n8 = _N.new('ShaderNodeVectorMath'); n8.name = 'Vector Math.003'; n8.location = (195, 849)
n8.operation = 'MULTIPLY'
n8.inputs[1].default_value = (1.0, 0.0, 0.0)
n9 = _N.new('GeometryNodeJoinGeometry'); n9.name = 'Join Geometry'; n9.location = (1176, 793)
n10 = _N.new('GeometryNodeBoundBox'); n10.name = 'Bounding Box.001'; n10.location = (-774, 357)
n11 = _N.new('ShaderNodeVectorMath'); n11.name = 'Vector Math'; n11.location = (-590, 457)
n11.operation = 'SUBTRACT'
n12 = _N.new('ShaderNodeVectorMath'); n12.name = 'Vector Math.001'; n12.location = (-16, 466)
n12.operation = 'SUBTRACT'
n13 = _N.new('ShaderNodeVectorMath'); n13.name = 'Vector Math.004'; n13.location = (-270, 437)
n13.operation = 'DIVIDE'
n13.inputs[1].default_value = (2.0, 2.0, 2.0)
n14 = _N.new('ShaderNodeVectorMath'); n14.name = 'Vector Math.005'; n14.location = (0, 785)
n15 = _N.new('GeometryNodeGroup'); n15.name = 'Group.001'; n15.location = (800, 915)
n15.node_tree = ng_repeat_frame
n16 = _N.new('GeometryNodeGroup'); n16.name = 'Group.002'; n16.location = (789, 708)
n16.node_tree = ng_repeat_frame
n17 = _N.new('ShaderNodeVectorMath'); n17.name = 'Vector Math.006'; n17.location = (375, 851)
n17.inputs[1].default_value = (0.0, 0.2, 0.0)
n18 = _N.new('ShaderNodeVectorMath'); n18.name = 'Vector Math.007'; n18.location = (359, 618)
n18.inputs[1].default_value = (0.0, 0.2, 0.0)
n19 = _N.new('GeometryNodeRealizeInstances'); n19.name = 'Realize Instances.002'; n19.location = (1356, 811)
_L.new(n2.outputs[0], n3.inputs[0])
_L.new(n0.outputs[0], n4.inputs[0])
_L.new(n18.outputs[0], n6.inputs[2])
_L.new(n3.outputs[0], n6.inputs[0])
_L.new(n3.outputs[0], n7.inputs[0])
_L.new(n14.outputs[0], n8.inputs[0])
_L.new(n17.outputs[0], n7.inputs[2])
_L.new(n19.outputs[0], n1.inputs[0])
_L.new(n2.outputs[0], n10.inputs[0])
_L.new(n13.outputs[0], n12.inputs[1])
_L.new(n10.outputs[2], n11.inputs[0])
_L.new(n10.outputs[1], n11.inputs[1])
_L.new(n4.outputs[2], n12.inputs[0])
_L.new(n12.outputs[0], n5.inputs[0])
_L.new(n11.outputs[0], n13.inputs[0])
_L.new(n4.outputs[1], n14.inputs[0])
_L.new(n13.outputs[0], n14.inputs[1])
_L.new(n7.outputs[0], n15.inputs[0])
_L.new(n11.outputs[0], n15.inputs[1])
_L.new(n11.outputs[0], n16.inputs[1])
_L.new(n6.outputs[0], n16.inputs[0])
_L.new(n8.outputs[0], n17.inputs[0])
_L.new(n5.outputs[0], n18.inputs[0])
_L.new(n9.outputs[0], n19.inputs[0])
_L.new(n15.outputs[0], n9.inputs[0])
_L.new(n16.outputs[0], n9.inputs[0])
n1.is_active_output = True
ng_stairs = bpy.data.node_groups.new('Stairs', 'GeometryNodeTree')
_s = ng_stairs.interface.new_socket(name='Geometry', in_out='OUTPUT', socket_type='NodeSocketGeometry')
_s = ng_stairs.interface.new_socket(name='Geometry', in_out='INPUT', socket_type='NodeSocketGeometry')
_s = ng_stairs.interface.new_socket(name='Building', in_out='INPUT', socket_type='NodeSocketCollection')
ng_stairs.is_modifier = True
_N = ng_stairs.nodes; _L = ng_stairs.links
n0 = _N.new('NodeGroupInput'); n0.name = 'Group Input'; n0.location = (-644, 206)
n1 = _N.new('NodeGroupOutput'); n1.name = 'Group Output'; n1.location = (2276, 229)
n2 = _N.new('ShaderNodeVectorMath'); n2.name = 'Vector Math'; n2.location = (338, 164)
n2.operation = 'MULTIPLY'
n2.inputs[0].default_value = (-0.35, 0.35, 0.2)
n3 = _N.new('GeometryNodeDuplicateElements'); n3.name = 'Duplicate Elements'; n3.location = (-34, 210)
n3.domain = 'INSTANCE'
n3.inputs[2].default_value = 15
n4 = _N.new('GeometryNodeSetPosition'); n4.name = 'Set Position'; n4.location = (531, 233)
n5 = _N.new('GeometryNodeGeometryToInstance'); n5.name = 'Geometry to Instance'; n5.location = (-234, 170)
n6 = _N.new('GeometryNodeRealizeInstances'); n6.name = 'Realize Instances'; n6.location = (1064, 211)
n7 = _N.new('GeometryNodeMeshBoolean'); n7.name = 'Mesh Boolean'; n7.location = (1326, 258)
n7.operation = 'UNION'
n7.solver = 'EXACT'
n7.inputs[2].default_value = True
n8 = _N.new('GeometryNodeScaleInstances'); n8.name = 'Scale Instances'; n8.location = (773, 217)
n9 = _N.new('GeometryNodeMeshBoolean'); n9.name = 'Mesh Boolean.001'; n9.location = (1889, 276)
n9.solver = 'EXACT'
n10 = _N.new('GeometryNodeTransform'); n10.name = 'Transform Geometry'; n10.location = (-422, 207)
n10.inputs[1].default_value = (0.0, 0.0, -0.2)
n10.inputs[3].default_value = (1.0, 1.0, 2.0)
n11 = _N.new('GeometryNodeTransform'); n11.name = 'Transform Geometry.001'; n11.location = (1242, -9)
n11.inputs[1].default_value = (0.0, 0.0, -0.5)
n12 = _N.new('GeometryNodeMeshCube'); n12.name = 'Cube.001'; n12.location = (775, -106)
n12.inputs[0].default_value = (48.0, 48.0, 1.0)
n13 = _N.new('GeometryNodeCollectionInfo'); n13.name = 'Collection Info'; n13.location = (1641, -3)
n13.inputs[1].default_value = True
n14 = _N.new('NodeGroupInput'); n14.name = 'Group Input.001'; n14.location = (1430, -93)
_L.new(n5.outputs[0], n3.inputs[0])
_L.new(n3.outputs[0], n4.inputs[0])
_L.new(n10.outputs[0], n5.inputs[0])
_L.new(n3.outputs[1], n2.inputs[1])
_L.new(n4.outputs[0], n8.inputs[0])
_L.new(n2.outputs[0], n4.inputs[3])
_L.new(n0.outputs[0], n10.inputs[0])
_L.new(n11.outputs[0], n9.inputs[1])
_L.new(n8.outputs[0], n6.inputs[0])
_L.new(n6.outputs[0], n7.inputs[1])
_L.new(n12.outputs[0], n11.inputs[0])
_L.new(n7.outputs[0], n9.inputs[0])
_L.new(n9.outputs[0], n1.inputs[0])
_L.new(n13.outputs[0], n9.inputs[1])
_L.new(n14.outputs[1], n13.inputs[0])
n1.is_active_output = True
ng_assign_materials = bpy.data.node_groups.new('Assign Materials', 'GeometryNodeTree')
_s = ng_assign_materials.interface.new_socket(name='Geometry', in_out='OUTPUT', socket_type='NodeSocketGeometry')
_s = ng_assign_materials.interface.new_socket(name='Geometry', in_out='INPUT', socket_type='NodeSocketGeometry')
_s = ng_assign_materials.interface.new_socket(name='Wall Material', in_out='INPUT', socket_type='NodeSocketMaterial')
_s = ng_assign_materials.interface.new_socket(name='Window Material', in_out='INPUT', socket_type='NodeSocketMaterial')
_s.default_value = mat_window
_s = ng_assign_materials.interface.new_socket(name='Rotation', in_out='INPUT', socket_type='NodeSocketRotation')
_N = ng_assign_materials.nodes; _L = ng_assign_materials.links
n0 = _N.new('NodeGroupOutput'); n0.name = 'Group Output'; n0.location = (585, 212)
n1 = _N.new('NodeGroupInput'); n1.name = 'Group Input'; n1.location = (-660, 227)
n2 = _N.new('GeometryNodeSetMaterial'); n2.name = 'Set Material.001'; n2.location = (336, 196)
n3 = _N.new('GeometryNodeInputNormal'); n3.name = 'Normal'; n3.location = (-410, 108)
n4 = _N.new('ShaderNodeVectorMath'); n4.name = 'Vector Math'; n4.location = (-213, 95)
n4.operation = 'DOT_PRODUCT'
n5 = _N.new('GeometryNodeSetMaterial'); n5.name = 'Set Material'; n5.location = (-82, 266)
n6 = _N.new('FunctionNodeCompare'); n6.name = 'Compare'; n6.location = (155, 101)
n6.operation = 'EQUAL'
n6.inputs[1].default_value = -1.0
n6.inputs[12].default_value = 0.01
n7 = _N.new('FunctionNodeRotateVector'); n7.name = 'Rotate Vector'; n7.location = (-408, 4)
n7.inputs[0].default_value = (0.0, -1.0, 0.0)
_L.new(n1.outputs[2], n2.inputs[2])
_L.new(n2.outputs[0], n0.inputs[0])
_L.new(n1.outputs[1], n5.inputs[2])
_L.new(n4.outputs[1], n6.inputs[0])
_L.new(n6.outputs[0], n2.inputs[1])
_L.new(n1.outputs[0], n5.inputs[0])
_L.new(n5.outputs[0], n2.inputs[0])
_L.new(n7.outputs[0], n4.inputs[1])
_L.new(n3.outputs[1], n4.inputs[0])
n0.is_active_output = True
ng_window_gaps_x = bpy.data.node_groups.new('Window Gaps X', 'GeometryNodeTree')
_s = ng_window_gaps_x.interface.new_socket(name='Gap', in_out='OUTPUT', socket_type='NodeSocketVector')
_s = ng_window_gaps_x.interface.new_socket(name='Window Size', in_out='INPUT', socket_type='NodeSocketVector')
_s.min_value = -1e+04
_s.max_value = 1e+04
_s = ng_window_gaps_x.interface.new_socket(name='Window Count', in_out='INPUT', socket_type='NodeSocketInt')
_s = ng_window_gaps_x.interface.new_socket(name='Box Size', in_out='INPUT', socket_type='NodeSocketVector')
_s.min_value = -1e+04
_s.max_value = 1e+04
_N = ng_window_gaps_x.nodes; _L = ng_window_gaps_x.links
n0 = _N.new('NodeGroupOutput'); n0.name = 'Group Output'; n0.location = (318, 56)
n1 = _N.new('NodeGroupInput'); n1.name = 'Group Input'; n1.location = (-770, 28)
n2 = _N.new('ShaderNodeVectorMath'); n2.name = 'Vector Math.002'; n2.location = (-518, 242)
n2.label = 'Window X Dimension'
n2.operation = 'MULTIPLY'
n2.inputs[1].default_value = (2.0, 0.0, 0.0)
n3 = _N.new('ShaderNodeVectorMath'); n3.name = 'Vector Math.004'; n3.location = (-296, -7)
n3.label = 'Box X Dimension'
n3.operation = 'MULTIPLY'
n3.inputs[1].default_value = (2.0, 0.0, 0.0)
n4 = _N.new('ShaderNodeVectorMath'); n4.name = 'Vector Math.006'; n4.location = (-303, 154)
n4.label = 'All Window X Dimension'
n4.width = 171
n4.operation = 'MULTIPLY'
n5 = _N.new('ShaderNodeVectorMath'); n5.name = 'Vector Math.007'; n5.location = (-62, 109)
n5.label = 'Total Gap Size'
n5.operation = 'SUBTRACT'
n6 = _N.new('ShaderNodeMath'); n6.name = 'Math.006'; n6.location = (-55, -76)
n6.label = 'Gap Divider'
n6.inputs[1].default_value = 1.0
n7 = _N.new('ShaderNodeVectorMath'); n7.name = 'Vector Math.008'; n7.location = (123, 64)
n7.label = 'Single Gap'
n7.operation = 'DIVIDE'
n8 = _N.new('NodeGroupInput'); n8.name = 'Group Input.002'; n8.location = (-291, -227)
n9 = _N.new('ShaderNodeVectorMath'); n9.name = 'Vector Math'; n9.location = (-528, -46)
n9.operation = 'ABSOLUTE'
_L.new(n4.outputs[0], n5.inputs[1])
_L.new(n5.outputs[0], n7.inputs[0])
_L.new(n6.outputs[0], n7.inputs[1])
_L.new(n1.outputs[1], n4.inputs[1])
_L.new(n2.outputs[0], n4.inputs[0])
_L.new(n3.outputs[0], n5.inputs[0])
_L.new(n1.outputs[0], n2.inputs[0])
_L.new(n8.outputs[1], n6.inputs[0])
_L.new(n9.outputs[0], n3.inputs[0])
_L.new(n7.outputs[0], n0.inputs[0])
_L.new(n1.outputs[2], n9.inputs[0])
n0.is_active_output = True
ng_window_grid = bpy.data.node_groups.new('Window Grid', 'GeometryNodeTree')
_s = ng_window_grid.interface.new_socket(name='Geometry', in_out='OUTPUT', socket_type='NodeSocketGeometry')
_s = ng_window_grid.interface.new_socket(name='Window Gap X', in_out='OUTPUT', socket_type='NodeSocketVector')
_s = ng_window_grid.interface.new_socket(name='Base Mesh', in_out='INPUT', socket_type='NodeSocketGeometry')
_s = ng_window_grid.interface.new_socket(name='Amount X-Axis', in_out='INPUT', socket_type='NodeSocketInt')
_s.default_value = 5
_s.min_value = 0
_s.description = 'The number of duplicates to create for each element'
_s = ng_window_grid.interface.new_socket(name='Amount Z-Axis', in_out='INPUT', socket_type='NodeSocketInt')
_s.default_value = 3
_s.min_value = 0
_s.description = 'The number of duplicates to create for each element'
_s = ng_window_grid.interface.new_socket(name='Window Size', in_out='INPUT', socket_type='NodeSocketVector')
_s.min_value = -1e+04
_s.max_value = 1e+04
_s = ng_window_grid.interface.new_socket(name='Box Size', in_out='INPUT', socket_type='NodeSocketVector')
_s.min_value = -1e+04
_s.max_value = 1e+04
_N = ng_window_grid.nodes; _L = ng_window_grid.links
n0 = _N.new('NodeGroupOutput'); n0.name = 'Group Output'; n0.location = (967, 538)
n1 = _N.new('NodeGroupInput'); n1.name = 'Group Input'; n1.location = (-1105, 95)
n2 = _N.new('GeometryNodeGeometryToInstance'); n2.name = 'Geometry to Instance'; n2.location = (-705, 448)
n3 = _N.new('GeometryNodeDuplicateElements'); n3.name = 'Duplicate Elements'; n3.location = (-391, 530)
n3.domain = 'INSTANCE'
n4 = _N.new('GeometryNodeTranslateInstances'); n4.name = 'Translate Instances.001'; n4.location = (257, 532)
n5 = _N.new('GeometryNodeGroup'); n5.name = 'Group.002'; n5.location = (-745, 93)
n5.node_tree = ng_window_gaps_x
n6 = _N.new('GeometryNodeDuplicateElements'); n6.name = 'Duplicate Elements.001'; n6.location = (449, 499)
n6.domain = 'INSTANCE'
n7 = _N.new('GeometryNodeTranslateInstances'); n7.name = 'Translate Instances.002'; n7.location = (753, 555)
n8 = _N.new('ShaderNodeVectorMath'); n8.name = 'Vector Math.001'; n8.location = (599, 440)
n8.operation = 'MULTIPLY'
n9 = _N.new('ShaderNodeVectorMath'); n9.name = 'Vector Math.002'; n9.location = (311, 194)
n9.operation = 'MULTIPLY'
n9.inputs[1].default_value = (0.0, 0.0, -2.0)
n10 = _N.new('ShaderNodeVectorMath'); n10.name = 'Vector Math.003'; n10.location = (499, 201)
n10.operation = 'SUBTRACT'
n10.inputs[1].default_value = (0.0, 0.0, 1.0)
n11 = _N.new('ShaderNodeVectorMath'); n11.name = 'Vector Math.005'; n11.location = (82, 427)
n11.operation = 'MULTIPLY'
n11.inputs[1].default_value = (1.0, 1.0, 1.0)
n12 = _N.new('ShaderNodeVectorMath'); n12.name = 'Vector Math.007'; n12.location = (-124, 341)
n12.operation = 'MULTIPLY'
n13 = _N.new('ShaderNodeVectorMath'); n13.name = 'Vector Math.006'; n13.location = (-537, 294)
n13.label = 'Window X Dimension'
n13.operation = 'MULTIPLY'
n13.inputs[1].default_value = (2.0, 0.0, 0.0)
n14 = _N.new('ShaderNodeVectorMath'); n14.name = 'Vector Math.008'; n14.location = (-319, 263)
n15 = _N.new('NodeGroupInput'); n15.name = 'Group Input.002'; n15.location = (117, 127)
n16 = _N.new('NodeReroute'); n16.name = 'Reroute'; n16.location = (709, -100)
n16.width = 20
n16.socket_idname = 'NodeSocketVector'
n17 = _N.new('NodeReroute'); n17.name = 'Reroute.001'; n17.location = (-104, -100)
n17.width = 20
n17.socket_idname = 'NodeSocketVector'
_L.new(n2.outputs[0], n3.inputs[0])
_L.new(n6.outputs[1], n8.inputs[0])
_L.new(n8.outputs[0], n7.inputs[2])
_L.new(n3.outputs[0], n4.inputs[0])
_L.new(n6.outputs[0], n7.inputs[0])
_L.new(n9.outputs[0], n10.inputs[0])
_L.new(n4.outputs[0], n6.inputs[0])
_L.new(n1.outputs[0], n2.inputs[0])
_L.new(n1.outputs[1], n3.inputs[2])
_L.new(n1.outputs[2], n6.inputs[2])
_L.new(n12.outputs[0], n11.inputs[0])
_L.new(n1.outputs[3], n5.inputs[0])
_L.new(n1.outputs[1], n5.inputs[1])
_L.new(n1.outputs[3], n13.inputs[0])
_L.new(n5.outputs[0], n14.inputs[1])
_L.new(n10.outputs[0], n8.inputs[1])
_L.new(n15.outputs[3], n9.inputs[0])
_L.new(n13.outputs[0], n14.inputs[0])
_L.new(n16.outputs[0], n0.inputs[1])
_L.new(n17.outputs[0], n16.inputs[0])
_L.new(n5.outputs[0], n17.inputs[0])
_L.new(n14.outputs[0], n12.inputs[1])
_L.new(n3.outputs[1], n12.inputs[0])
_L.new(n11.outputs[0], n4.inputs[2])
_L.new(n1.outputs[4], n5.inputs[2])
_L.new(n7.outputs[0], n0.inputs[0])
n0.is_active_output = True
ng_position_window_grid = bpy.data.node_groups.new('Position Window Grid', 'GeometryNodeTree')
_s = ng_position_window_grid.interface.new_socket(name='Geometry', in_out='OUTPUT', socket_type='NodeSocketGeometry')
_s = ng_position_window_grid.interface.new_socket(name='Geometry', in_out='INPUT', socket_type='NodeSocketGeometry')
_s = ng_position_window_grid.interface.new_socket(name='Window Gap X', in_out='INPUT', socket_type='NodeSocketVector')
_s.min_value = -1e+04
_s.max_value = 1e+04
_s = ng_position_window_grid.interface.new_socket(name='Window Size', in_out='INPUT', socket_type='NodeSocketVector')
_s.min_value = -1e+04
_s.max_value = 1e+04
_s = ng_position_window_grid.interface.new_socket(name='Direction', in_out='INPUT', socket_type='NodeSocketVector')
_s.min_value = -1e+04
_s.max_value = 1e+04
_s = ng_position_window_grid.interface.new_socket(name='Edge Padding', in_out='INPUT', socket_type='NodeSocketFloat')
_s.default_value = 0.5
_s.min_value = -1e+04
_s.max_value = 1e+04
_s = ng_position_window_grid.interface.new_socket(name='Rotation', in_out='INPUT', socket_type='NodeSocketRotation')
_N = ng_position_window_grid.nodes; _L = ng_position_window_grid.links
n0 = _N.new('NodeGroupOutput'); n0.name = 'Group Output'; n0.location = (1468, 404)
n1 = _N.new('GeometryNodeTransform'); n1.name = 'Transform Geometry.003'; n1.location = (1118, 436)
n1.width = 154
n2 = _N.new('ShaderNodeMath'); n2.name = 'Math.009'; n2.location = (263, -48)
n2.label = 'Negate'
n2.operation = 'MULTIPLY'
n2.inputs[1].default_value = -1.0
n3 = _N.new('ShaderNodeCombineXYZ'); n3.name = 'Combine XYZ.005'; n3.location = (518, -54)
n3.label = 'Edge Padding'
n4 = _N.new('NodeGroupInput'); n4.name = 'Group Input.001'; n4.location = (30, -36)
n5 = _N.new('NodeFrame'); n5.name = 'Frame'; n5.location = (-620, 155)
n5.label = 'Create Padding Vector'
n5.width = 944
n6 = _N.new('NodeGroupInput'); n6.name = 'Group Input.003'; n6.location = (-497, 469)
n7 = _N.new('ShaderNodeVectorMath'); n7.name = 'Vector Math.005'; n7.location = (774, -100)
n8 = _N.new('ShaderNodeVectorMath'); n8.name = 'Vector Math'; n8.location = (311, 484)
n9 = _N.new('ShaderNodeVectorMath'); n9.name = 'Vector Math.001'; n9.location = (-71, 549)
n9.operation = 'MULTIPLY'
n9.inputs[1].default_value = (1.0, 0.0, -1.0)
n10 = _N.new('ShaderNodeVectorMath'); n10.name = 'Vector Math.002'; n10.location = (571, 507)
n11 = _N.new('FunctionNodeRotateVector'); n11.name = 'Rotate Vector'; n11.location = (109, 514)
n12 = _N.new('FunctionNodeRotateVector'); n12.name = 'Rotate Vector.001'; n12.location = (363, 221)
n2.parent = n5
n3.parent = n5
n4.parent = n5
n7.parent = n5
_L.new(n2.outputs[0], n3.inputs[2])
_L.new(n4.outputs[4], n2.inputs[0])
_L.new(n4.outputs[1], n7.inputs[1])
_L.new(n3.outputs[0], n7.inputs[0])
_L.new(n1.outputs[0], n0.inputs[0])
_L.new(n6.outputs[0], n1.inputs[0])
_L.new(n6.outputs[5], n1.inputs[2])
_L.new(n11.outputs[0], n8.inputs[0])
_L.new(n6.outputs[3], n8.inputs[1])
_L.new(n10.outputs[0], n1.inputs[1])
_L.new(n8.outputs[0], n10.inputs[0])
_L.new(n6.outputs[2], n9.inputs[0])
_L.new(n9.outputs[0], n11.inputs[0])
_L.new(n6.outputs[5], n11.inputs[1])
_L.new(n12.outputs[0], n10.inputs[1])
_L.new(n7.outputs[0], n12.inputs[0])
_L.new(n4.outputs[5], n12.inputs[1])
n0.is_active_output = True
ng_side_windows_v2 = bpy.data.node_groups.new('Side Windows V2', 'GeometryNodeTree')
_s = ng_side_windows_v2.interface.new_socket(name='Geometry', in_out='OUTPUT', socket_type='NodeSocketGeometry')
_s = ng_side_windows_v2.interface.new_socket(name='Geometry', in_out='INPUT', socket_type='NodeSocketGeometry')
ng_side_windows_v2.is_modifier = True
_N = ng_side_windows_v2.nodes; _L = ng_side_windows_v2.links
n0 = _N.new('NodeGroupInput'); n0.name = 'Group Input'; n0.location = (-229, 66)
n1 = _N.new('NodeGroupOutput'); n1.name = 'Group Output'; n1.location = (2040, 410)
n2 = _N.new('GeometryNodeMeshCube'); n2.name = 'Cube'; n2.location = (-237, 336)
n2.label = 'Single Window'
n2.inputs[0].default_value = (0.6, 0.2, 1.04)
n3 = _N.new('GeometryNodeGroup'); n3.name = 'Group'; n3.location = (143, 72)
n3.label = 'Box Size'
n3.node_tree = ng_mesh_size
n4 = _N.new('GeometryNodeGroup'); n4.name = 'Group.001'; n4.location = (137, 197)
n4.label = 'Window Size'
n4.node_tree = ng_mesh_size
n5 = _N.new('GeometryNodeGroup'); n5.name = 'Group.003'; n5.location = (796, -87)
n5.width = 202
n5.node_tree = ng_assign_materials
n5.inputs[1].default_value = mat_facade
n5.inputs[2].default_value = mat_window
n6 = _N.new('GeometryNodeGroup'); n6.name = 'Group.004'; n6.location = (253, -36)
n6.node_tree = ng_window_grid
n6.inputs[1].default_value = 5
n6.inputs[2].default_value = 3
n7 = _N.new('GeometryNodeJoinGeometry'); n7.name = 'Join Geometry'; n7.location = (1680, 389)
n8 = _N.new('GeometryNodeGroup'); n8.name = 'Group.002'; n8.location = (539, -77)
n8.node_tree = ng_position_window_grid
n8.inputs[4].default_value = 0.5
n9 = _N.new('GeometryNodeGroup'); n9.name = 'Reproject Bounding Box'; n9.location = (30, -269)
n9.node_tree = ng_reproject_bounding_box
n9.inputs[1].default_value = (0.0, 0.0, 0.0)
n10 = _N.new('NodeFrame'); n10.name = 'Frame'; n10.location = (448, 296)
n10.label = '- Y Face'
n10.width = 1028
n11 = _N.new('NodeFrame'); n11.name = 'Frame.001'; n11.location = (362, 956)
n11.label = '+X Face'
n11.width = 1125
n12 = _N.new('GeometryNodeGroup'); n12.name = 'Group.005'; n12.location = (893, -87)
n12.width = 202
n12.node_tree = ng_assign_materials
n12.inputs[1].default_value = mat_facade
n12.inputs[2].default_value = mat_window
n13 = _N.new('GeometryNodeGroup'); n13.name = 'Group.006'; n13.location = (275, -36)
n13.node_tree = ng_window_grid
n13.inputs[1].default_value = 18
n13.inputs[2].default_value = 3
n14 = _N.new('GeometryNodeGroup'); n14.name = 'Group.007'; n14.location = (634, -52)
n14.node_tree = ng_position_window_grid
n14.inputs[4].default_value = 0.5
n15 = _N.new('GeometryNodeGroup'); n15.name = 'Reproject Bounding Box.001'; n15.location = (30, -283)
n15.node_tree = ng_reproject_bounding_box
n15.inputs[1].default_value = (0.0, 0.0, 1.571)
n16 = _N.new('GeometryNodeRealizeInstances'); n16.name = 'Realize Instances'; n16.location = (1860, 392)
n17 = _N.new('NodeFrame'); n17.name = 'Frame.002'; n17.location = (362, 956)
n17.label = '+X Face'
n17.width = 1125
n18 = _N.new('NodeFrame'); n18.name = 'Frame.003'; n18.location = (364, 1588)
n18.label = '-X Face'
n18.width = 1124
n19 = _N.new('GeometryNodeGroup'); n19.name = 'Group.008'; n19.location = (893, -87)
n19.width = 202
n19.node_tree = ng_assign_materials
n19.inputs[1].default_value = mat_facade
n19.inputs[2].default_value = mat_window
n20 = _N.new('GeometryNodeGroup'); n20.name = 'Group.009'; n20.location = (275, -36)
n20.node_tree = ng_window_grid
n20.inputs[1].default_value = 18
n20.inputs[2].default_value = 3
n21 = _N.new('GeometryNodeGroup'); n21.name = 'Group.010'; n21.location = (634, -52)
n21.node_tree = ng_position_window_grid
n21.inputs[4].default_value = 0.5
n22 = _N.new('GeometryNodeGroup'); n22.name = 'Reproject Bounding Box.002'; n22.location = (30, -283)
n22.node_tree = ng_reproject_bounding_box
n22.inputs[1].default_value = (0.0, 0.0, 4.712)
n23 = _N.new('GeometryNodeGroup'); n23.name = 'Group.011'; n23.location = (796, -87)
n23.width = 202
n23.node_tree = ng_assign_materials
n23.inputs[1].default_value = mat_facade
n23.inputs[2].default_value = mat_window
n24 = _N.new('GeometryNodeGroup'); n24.name = 'Group.012'; n24.location = (253, -36)
n24.node_tree = ng_window_grid
n24.inputs[1].default_value = 5
n24.inputs[2].default_value = 3
n25 = _N.new('GeometryNodeGroup'); n25.name = 'Group.013'; n25.location = (539, -77)
n25.node_tree = ng_position_window_grid
n25.inputs[4].default_value = 0.5
n26 = _N.new('GeometryNodeGroup'); n26.name = 'Reproject Bounding Box.003'; n26.location = (30, -269)
n26.node_tree = ng_reproject_bounding_box
n26.inputs[1].default_value = (0.0, 0.0, 3.142)
n27 = _N.new('NodeFrame'); n27.name = 'Frame.004'; n27.location = (450, -307)
n27.label = '+ Y Face'
n27.width = 1028
n5.parent = n10
n6.parent = n10
n8.parent = n10
n9.parent = n10
n12.parent = n11
n13.parent = n11
n14.parent = n11
n15.parent = n11
n19.parent = n18
n20.parent = n18
n21.parent = n18
n22.parent = n18
n23.parent = n27
n24.parent = n27
n25.parent = n27
n26.parent = n27
_L.new(n0.outputs[0], n3.inputs[0])
_L.new(n2.outputs[0], n4.inputs[0])
_L.new(n16.outputs[0], n1.inputs[0])
_L.new(n8.outputs[0], n5.inputs[0])
_L.new(n2.outputs[0], n6.inputs[0])
_L.new(n3.outputs[0], n9.inputs[0])
_L.new(n4.outputs[0], n6.inputs[3])
_L.new(n9.outputs[0], n6.inputs[4])
_L.new(n6.outputs[0], n8.inputs[0])
_L.new(n5.outputs[0], n7.inputs[0])
_L.new(n9.outputs[1], n8.inputs[3])
_L.new(n4.outputs[0], n8.inputs[2])
_L.new(n9.outputs[2], n8.inputs[5])
_L.new(n9.outputs[2], n5.inputs[3])
_L.new(n6.outputs[1], n8.inputs[1])
_L.new(n14.outputs[0], n12.inputs[0])
_L.new(n15.outputs[0], n13.inputs[4])
_L.new(n15.outputs[2], n12.inputs[3])
_L.new(n13.outputs[1], n14.inputs[1])
_L.new(n3.outputs[0], n15.inputs[0])
_L.new(n4.outputs[0], n13.inputs[3])
_L.new(n12.outputs[0], n7.inputs[0])
_L.new(n2.outputs[0], n13.inputs[0])
_L.new(n4.outputs[0], n14.inputs[2])
_L.new(n15.outputs[1], n14.inputs[3])
_L.new(n13.outputs[0], n14.inputs[0])
_L.new(n15.outputs[2], n14.inputs[5])
_L.new(n7.outputs[0], n16.inputs[0])
_L.new(n21.outputs[0], n19.inputs[0])
_L.new(n22.outputs[0], n20.inputs[4])
_L.new(n22.outputs[2], n19.inputs[3])
_L.new(n20.outputs[1], n21.inputs[1])
_L.new(n22.outputs[1], n21.inputs[3])
_L.new(n20.outputs[0], n21.inputs[0])
_L.new(n22.outputs[2], n21.inputs[5])
_L.new(n2.outputs[0], n20.inputs[0])
_L.new(n4.outputs[0], n20.inputs[3])
_L.new(n4.outputs[0], n21.inputs[2])
_L.new(n3.outputs[0], n22.inputs[0])
_L.new(n19.outputs[0], n7.inputs[0])
_L.new(n25.outputs[0], n23.inputs[0])
_L.new(n26.outputs[0], n24.inputs[4])
_L.new(n24.outputs[0], n25.inputs[0])
_L.new(n26.outputs[1], n25.inputs[3])
_L.new(n26.outputs[2], n25.inputs[5])
_L.new(n26.outputs[2], n23.inputs[3])
_L.new(n24.outputs[1], n25.inputs[1])
_L.new(n3.outputs[0], n26.inputs[0])
_L.new(n4.outputs[0], n24.inputs[3])
_L.new(n2.outputs[0], n24.inputs[0])
_L.new(n4.outputs[0], n25.inputs[2])
_L.new(n23.outputs[0], n7.inputs[0])
n1.is_active_output = True
ng_trim = bpy.data.node_groups.new('Trim', 'GeometryNodeTree')
_s = ng_trim.interface.new_socket(name='Geometry', in_out='OUTPUT', socket_type='NodeSocketGeometry')
_s = ng_trim.interface.new_socket(name='Geometry', in_out='INPUT', socket_type='NodeSocketGeometry')
_s = ng_trim.interface.new_socket(name='Z Offset', in_out='INPUT', socket_type='NodeSocketFloat')
_s.default_value = 5.5
ng_trim.is_modifier = True
_N = ng_trim.nodes; _L = ng_trim.links
n0 = _N.new('NodeGroupInput'); n0.name = 'Group Input'; n0.location = (-590, -1)
n1 = _N.new('NodeGroupOutput'); n1.name = 'Group Output'; n1.location = (1705, 203)
n2 = _N.new('GeometryNodeGroup'); n2.name = 'Mesh Size'; n2.location = (-249, -63)
n2.node_tree = ng_mesh_size
n3 = _N.new('GeometryNodeTransform'); n3.name = 'Transform Geometry'; n3.location = (879, 101)
n4 = _N.new('ShaderNodeVectorMath'); n4.name = 'Vector Math'; n4.location = (406, -64)
n4.label = 'Isolate Z'
n4.operation = 'MULTIPLY'
n4.inputs[1].default_value = (0.0, 0.0, -1.0)
n5 = _N.new('FunctionNodeInputVector'); n5.name = 'Vector'; n5.location = (-121, 161)
n5.vector = (0.4, 0.4, 0.5)
n5.outputs[0].default_value = (0.0, 0.0, 0.0)
n6 = _N.new('ShaderNodeVectorMath'); n6.name = 'Vector Math.001'; n6.location = (147, 156)
n7 = _N.new('ShaderNodeVectorMath'); n7.name = 'Vector Math.002'; n7.location = (377, 149)
n7.operation = 'DIVIDE'
n8 = _N.new('ShaderNodeVectorMath'); n8.name = 'Vector Math.003'; n8.location = (-73, 54)
n8.label = 'Isolate XY'
n8.operation = 'MULTIPLY'
n8.inputs[1].default_value = (1.0, 1.0, 0.0)
n9 = _N.new('GeometryNodeTransform'); n9.name = 'Transform Geometry.001'; n9.location = (1345, 207)
n10 = _N.new('ShaderNodeVectorMath'); n10.name = 'Vector Math.004'; n10.location = (1106, 61)
n10.operation = 'MULTIPLY'
n10.inputs[0].default_value = (0.0, 0.0, 1.0)
n11 = _N.new('NodeGroupInput'); n11.name = 'Group Input.001'; n11.location = (798, -178)
n12 = _N.new('GeometryNodeSetMaterial'); n12.name = 'Set Material'; n12.location = (1525, 192)
n12.inputs[2].default_value = mat_concret
_L.new(n12.outputs[0], n1.inputs[0])
_L.new(n0.outputs[0], n2.inputs[0])
_L.new(n0.outputs[0], n3.inputs[0])
_L.new(n2.outputs[0], n4.inputs[0])
_L.new(n4.outputs[0], n3.inputs[1])
_L.new(n5.outputs[0], n6.inputs[0])
_L.new(n8.outputs[0], n6.inputs[1])
_L.new(n2.outputs[0], n7.inputs[1])
_L.new(n6.outputs[0], n7.inputs[0])
_L.new(n7.outputs[0], n3.inputs[3])
_L.new(n2.outputs[0], n8.inputs[0])
_L.new(n3.outputs[0], n9.inputs[0])
_L.new(n10.outputs[0], n9.inputs[1])
_L.new(n11.outputs[1], n10.inputs[1])
_L.new(n9.outputs[0], n12.inputs[0])
n1.is_active_output = True

# ---- material node trees
mat_parkinglot.use_nodes = True; mat_parkinglot.node_tree.nodes.clear()
_N = mat_parkinglot.node_tree.nodes; _L = mat_parkinglot.node_tree.links
n0 = _N.new('ShaderNodeBsdfPrincipled'); n0.name = 'Principled BSDF'; n0.location = (-200, 100)
n0.inputs[0].default_value = (0.02843, 0.02843, 0.02843, 1.0)
n0.inputs[2].default_value = 0.9
n1 = _N.new('ShaderNodeOutputMaterial'); n1.name = 'Material Output'; n1.location = (200, 100)
n2 = _N.new('ShaderNodeTexNoise'); n2.name = 'Noise Texture'; n2.location = (-561, 36)
n2.noise_dimensions = '2D'
n2.inputs[2].default_value = 50.0
n2.inputs[3].default_value = 10.0
n2.inputs[4].default_value = 1.0
n2.inputs[5].default_value = 6.0
n3 = _N.new('ShaderNodeNormalMap'); n3.name = 'Normal Map'; n3.location = (-387, 56)
n3.space = 'OBJECT'
n3.inputs[0].default_value = 0.2
n4 = _N.new('ShaderNodeValue'); n4.name = 'Value'; n4.location = (-416, 171)
n4.outputs[0].default_value = 0.0
_L.new(n0.outputs[0], n1.inputs[0])
_L.new(n2.outputs[1], n3.inputs[1])
_L.new(n3.outputs[0], n0.inputs[5])
_L.new(n4.outputs[0], n0.inputs[1])
n1.is_active_output = True
mat_sign.use_nodes = True; mat_sign.node_tree.nodes.clear()
_N = mat_sign.node_tree.nodes; _L = mat_sign.node_tree.links
n0 = _N.new('ShaderNodeBsdfPrincipled'); n0.name = 'Principled BSDF'; n0.location = (-200, 100)
n0.inputs[0].default_value = (0.521, 0.4508, 0.02416, 1.0)
n0.inputs[2].default_value = 0.2
n1 = _N.new('ShaderNodeOutputMaterial'); n1.name = 'Material Output'; n1.location = (200, 100)
_L.new(n0.outputs[0], n1.inputs[0])
n1.is_active_output = True
mat_painted_fence.use_nodes = True; mat_painted_fence.node_tree.nodes.clear()
_N = mat_painted_fence.node_tree.nodes; _L = mat_painted_fence.node_tree.links
n0 = _N.new('ShaderNodeBsdfPrincipled'); n0.name = 'Principled BSDF'; n0.location = (-200, 100)
n0.inputs[0].default_value = (0.2128, 0.2128, 0.2128, 1.0)
n0.inputs[2].default_value = 0.3
n1 = _N.new('ShaderNodeOutputMaterial'); n1.name = 'Material Output'; n1.location = (200, 100)
n2 = _N.new('ShaderNodeTexNoise'); n2.name = 'Noise Texture'; n2.location = (-743, -6)
n2.inputs[2].default_value = 1.0
n2.inputs[3].default_value = 6.0
n2.inputs[4].default_value = 0.4
n2.inputs[5].default_value = 3.0
n3 = _N.new('ShaderNodeBump'); n3.name = 'Bump'; n3.location = (-434, -5)
n3.inputs[0].default_value = 0.3
n3.inputs[1].default_value = 0.1
n4 = _N.new('ShaderNodeTexCoord'); n4.name = 'Texture Coordinate'; n4.location = (-1098, -45)
_L.new(n0.outputs[0], n1.inputs[0])
_L.new(n2.outputs[0], n3.inputs[3])
_L.new(n3.outputs[0], n0.inputs[5])
_L.new(n4.outputs[3], n2.inputs[0])
n1.is_active_output = True
mat_facade.use_nodes = True; mat_facade.node_tree.nodes.clear()
_N = mat_facade.node_tree.nodes; _L = mat_facade.node_tree.links
n0 = _N.new('ShaderNodeBsdfPrincipled'); n0.name = 'Principled BSDF'; n0.location = (-200, 100)
n0.inputs[0].default_value = (0.006512, 0.1981, 0.4735, 1.0)
n0.inputs[2].default_value = 1.0
n1 = _N.new('ShaderNodeOutputMaterial'); n1.name = 'Material Output'; n1.location = (200, 100)
n2 = _N.new('ShaderNodeTexVoronoi'); n2.name = 'Voronoi Texture'; n2.location = (-843, 70)
n2.inputs[2].default_value = 0.5
n2.inputs[4].default_value = 0.0
n2.inputs[5].default_value = 0.0
n3 = _N.new('ShaderNodeNormalMap'); n3.name = 'Normal Map'; n3.location = (-406, 31)
n3.space = 'OBJECT'
n3.uv_map = 'UVMap'
n3.inputs[0].default_value = 0.2
n4 = _N.new('ShaderNodeHueSaturation'); n4.name = 'Hue/Saturation/Value'; n4.location = (-596, 32)
n4.inputs[1].default_value = 0.5
n4.inputs[3].default_value = 0.5
n5 = _N.new('ShaderNodeValue'); n5.name = 'Value'; n5.location = (-592, 132)
n5.outputs[0].default_value = 0.0
n6 = _N.new('ShaderNodeTexCoord'); n6.name = 'Texture Coordinate'; n6.location = (-1108, -5)
_L.new(n0.outputs[0], n1.inputs[0])
_L.new(n3.outputs[0], n0.inputs[5])
_L.new(n2.outputs[1], n4.inputs[4])
_L.new(n4.outputs[0], n3.inputs[1])
_L.new(n5.outputs[0], n0.inputs[1])
_L.new(n6.outputs[3], n2.inputs[0])
n1.is_active_output = True
mat_window.use_nodes = True; mat_window.node_tree.nodes.clear()
_N = mat_window.node_tree.nodes; _L = mat_window.node_tree.links
n0 = _N.new('ShaderNodeBsdfPrincipled'); n0.name = 'Principled BSDF'; n0.location = (-200, 100)
n0.inputs[0].default_value = (0.08705, 0.08705, 0.08705, 1.0)
n0.inputs[2].default_value = 0.0
n0.inputs[27].default_value = (1.0, 0.6471, 0.3412, 1.0)
n0.inputs[28].default_value = 1.0
n1 = _N.new('ShaderNodeOutputMaterial'); n1.name = 'Material Output'; n1.location = (200, 100)
n2 = _N.new('ShaderNodeValue'); n2.name = 'Value'; n2.location = (-484, 113)
n2.outputs[0].default_value = 1.0
_L.new(n0.outputs[0], n1.inputs[0])
_L.new(n2.outputs[0], n0.inputs[1])
n1.is_active_output = True
mat_concret.use_nodes = True; mat_concret.node_tree.nodes.clear()
_N = mat_concret.node_tree.nodes; _L = mat_concret.node_tree.links
n0 = _N.new('ShaderNodeBsdfPrincipled'); n0.name = 'Principled BSDF'; n0.location = (-75, 100)
n0.inputs[0].default_value = (0.1194, 0.1194, 0.1194, 1.0)
n1 = _N.new('ShaderNodeOutputMaterial'); n1.name = 'Material Output'; n1.location = (325, 100)
n2 = _N.new('ShaderNodeTexNoise'); n2.name = 'Noise Texture'; n2.location = (-488, 29)
n2.noise_type = 'RIDGED_MULTIFRACTAL'
n2.inputs[2].default_value = 100.0
n2.inputs[4].default_value = 1.0
n2.inputs[5].default_value = 1.0
n2.inputs[8].default_value = 7.0
n3 = _N.new('ShaderNodeNormalMap'); n3.name = 'Normal Map'; n3.location = (-261, -19)
n3.space = 'OBJECT'
n3.inputs[0].default_value = 0.2
n4 = _N.new('ShaderNodeValue'); n4.name = 'Value'; n4.location = (-283, 89)
n4.outputs[0].default_value = 0.0
_L.new(n0.outputs[0], n1.inputs[0])
_L.new(n2.outputs[1], n3.inputs[1])
_L.new(n3.outputs[0], n0.inputs[5])
_L.new(n4.outputs[0], n0.inputs[1])
n1.is_active_output = True
mat_chimney.use_nodes = True; mat_chimney.node_tree.nodes.clear()
_N = mat_chimney.node_tree.nodes; _L = mat_chimney.node_tree.links
n0 = _N.new('ShaderNodeBsdfPrincipled'); n0.name = 'Principled BSDF'; n0.location = (-200, 100)
n0.inputs[0].default_value = (0.5713, 0.5713, 0.5713, 1.0)
n0.inputs[1].default_value = 1.0
n0.inputs[2].default_value = 0.4
n1 = _N.new('ShaderNodeOutputMaterial'); n1.name = 'Material Output'; n1.location = (200, 100)
_L.new(n0.outputs[0], n1.inputs[0])
n1.is_active_output = True
mat_roof.use_nodes = True; mat_roof.node_tree.nodes.clear()
_N = mat_roof.node_tree.nodes; _L = mat_roof.node_tree.links
n0 = _N.new('ShaderNodeBsdfPrincipled'); n0.name = 'Principled BSDF'; n0.location = (-147, 100)
n0.inputs[0].default_value = (0.04373, 0.04373, 0.04373, 1.0)
n0.inputs[2].default_value = 1.0
n1 = _N.new('ShaderNodeOutputMaterial'); n1.name = 'Material Output'; n1.location = (253, 100)
n2 = _N.new('ShaderNodeTexNoise'); n2.name = 'Noise Texture'; n2.location = (-596, 54)
n2.width = 179
n2.inputs[2].default_value = 20.0
n2.inputs[3].default_value = 5.0
n2.inputs[4].default_value = 0.7
n3 = _N.new('ShaderNodeNormalMap'); n3.name = 'Normal Map'; n3.location = (-337, 18)
n3.space = 'OBJECT'
n3.inputs[0].default_value = 0.15
n4 = _N.new('ShaderNodeValue'); n4.name = 'Value'; n4.location = (-406, 158)
n4.outputs[0].default_value = 0.0
_L.new(n0.outputs[0], n1.inputs[0])
_L.new(n3.outputs[0], n0.inputs[5])
_L.new(n2.outputs[1], n3.inputs[1])
_L.new(n4.outputs[0], n0.inputs[1])
n1.is_active_output = True
mat_barrier.use_nodes = True; mat_barrier.node_tree.nodes.clear()
_N = mat_barrier.node_tree.nodes; _L = mat_barrier.node_tree.links
n0 = _N.new('ShaderNodeBsdfPrincipled'); n0.name = 'Principled BSDF'; n0.location = (-200, 100)
n0.inputs[0].default_value = (0.4072, 0.3278, 0.0137, 1.0)
n0.inputs[2].default_value = 0.3
n1 = _N.new('ShaderNodeOutputMaterial'); n1.name = 'Material Output'; n1.location = (200, 100)
_L.new(n0.outputs[0], n1.inputs[0])
n1.is_active_output = True
mat_roof_helipad.use_nodes = True; mat_roof_helipad.node_tree.nodes.clear()

# ---- world
world_world = bpy.data.worlds.new('World'); scene.world = world_world
world_world.use_nodes = True; world_world.node_tree.nodes.clear()
_N = world_world.node_tree.nodes; _L = world_world.node_tree.links
n0 = _N.new('ShaderNodeOutputWorld'); n0.name = 'World Output'; n0.location = (300, 300)
n1 = _N.new('ShaderNodeBackground'); n1.name = 'Background'; n1.location = (10, 300)
n1.inputs[0].default_value = (0.05088, 0.05088, 0.05088, 1.0)
_L.new(n1.outputs[0], n0.inputs[0])
n0.is_active_output = True
world_world.color = (0.05088, 0.05088, 0.05088)
world_world.use_sun_shadow = False
world_world.sun_shadow_jitter_overblur = 0.0

# ---- meshes
me_plane = bpy.data.meshes.new('Plane')
me_plane.from_pydata([(-24.0, -24.0, 0.0), (24.0, -24.0, 0.0), (-24.0, 24.0, 0.0), (24.0, 24.0, 0.0)], [], [(0, 1, 3, 2)])
_uv = me_plane.uv_layers.new(name='UVMap')
_uv.uv.foreach_set('vector', [0.0, 0.0, 1.0, 0.0, 1.0, 1.0, 0.0, 1.0])
me_plane.materials.append(mat_parkinglot)
me_plane.update()
me_police_station = bpy.data.meshes.new('Police Station')
me_police_station.from_pydata([], [], [])
_uv = me_police_station.uv_layers.new(name='UVMap')
_uv.uv.foreach_set('vector', [])
me_police_station.update()
me_barrier = bpy.data.meshes.new('Barrier')
me_barrier.from_pydata([], [], [])
_uv = me_barrier.uv_layers.new(name='UVMap')
_uv.uv.foreach_set('vector', [])
me_barrier.materials.append(None)
me_barrier.update()
me_cube = bpy.data.meshes.new('Cube')
me_cube.from_pydata([(-3.534, -11.9, -2.0), (-3.534, -11.9, 2.0), (-3.534, 11.9, -2.0), (-3.534, 11.9, 2.0), (3.534, -11.9, -2.0), (3.534, -11.9, 2.0), (3.534, 11.9, -2.0), (3.534, 11.9, 2.0)], [], [(0, 1, 3, 2), (2, 3, 7, 6), (6, 7, 5, 4), (4, 5, 1, 0), (2, 6, 4, 0), (7, 3, 1, 5)])
_uv = me_cube.uv_layers.new(name='UVMap')
_uv.uv.foreach_set('vector', [0.375, 0.0, 0.625, 0.0, 0.625, 0.25, 0.375, 0.25, 0.375, 0.25, 0.625, 0.25, 0.625, 0.5, 0.375, 0.5, 0.375, 0.5, 0.625, 0.5, 0.625, 0.75, 0.375, 0.75, 0.375, 0.75, 0.625, 0.75, 0.625, 1.0, 0.375, 1.0, 0.125, 0.5, 0.375, 0.5, 0.375, 0.75, 0.125, 0.75, 0.625, 0.5, 0.875, 0.5, 0.875, 0.75, 0.625, 0.75])
me_cube.materials.append(mat_painted_fence)
me_cube.update()
me_police_station_base = bpy.data.meshes.new('Police Station Base')
me_police_station_base.from_pydata([], [], [])
_uv = me_police_station_base.uv_layers.new(name='UVMap')
_uv.uv.foreach_set('vector', [])
me_police_station_base.update()
me_main = bpy.data.meshes.new('Main')
me_main.from_pydata([(-17.52, -11.9, -4.433), (-17.52, -11.9, 4.433), (-17.52, 11.9, -4.433), (-17.52, 11.9, 4.433), (17.52, -11.9, -4.433), (17.52, -11.9, 4.433), (17.52, 11.9, -4.433), (17.52, 11.9, 4.433)], [], [(0, 1, 3, 2), (2, 3, 7, 6), (6, 7, 5, 4), (4, 5, 1, 0), (2, 6, 4, 0), (7, 3, 1, 5)])
_uv = me_main.uv_layers.new(name='UVMap')
_uv.uv.foreach_set('vector', [0.375, 0.0, 0.625, 0.0, 0.625, 0.25, 0.375, 0.25, 0.375, 0.25, 0.625, 0.25, 0.625, 0.5, 0.375, 0.5, 0.375, 0.5, 0.625, 0.5, 0.625, 0.75, 0.375, 0.75, 0.375, 0.75, 0.625, 0.75, 0.625, 1.0, 0.375, 1.0, 0.125, 0.5, 0.375, 0.5, 0.375, 0.75, 0.125, 0.75, 0.625, 0.5, 0.875, 0.5, 0.875, 0.75, 0.625, 0.75])
me_main.materials.append(mat_facade)
me_main.update()
me_side = bpy.data.meshes.new('Side')
me_side.from_pydata([(-4.198, -18.18, -6.445), (-4.198, -18.18, 6.445), (-4.198, 18.18, -6.445), (-4.198, 18.18, 6.445), (4.198, -18.18, -6.445), (4.198, -18.18, 6.445), (4.198, 18.18, -6.445), (4.198, 18.18, 6.445)], [], [(0, 1, 3, 2), (2, 3, 7, 6), (6, 7, 5, 4), (4, 5, 1, 0), (2, 6, 4, 0), (7, 3, 1, 5)])
_uv = me_side.uv_layers.new(name='UVMap')
_uv.uv.foreach_set('vector', [0.375, 0.0, 0.625, 0.0, 0.625, 0.25, 0.375, 0.25, 0.375, 0.25, 0.625, 0.25, 0.625, 0.5, 0.375, 0.5, 0.375, 0.5, 0.625, 0.5, 0.625, 0.75, 0.375, 0.75, 0.375, 0.75, 0.625, 0.75, 0.625, 1.0, 0.375, 1.0, 0.125, 0.5, 0.375, 0.5, 0.375, 0.75, 0.125, 0.75, 0.625, 0.5, 0.875, 0.5, 0.875, 0.75, 0.625, 0.75])
me_side.materials.append(mat_facade)
me_side.materials.append(mat_window)
me_side.update()
me_tower = bpy.data.meshes.new('Tower')
me_tower.from_pydata([(-8.759, -8.759, -13.06), (-8.759, -8.759, 13.06), (-8.759, 8.759, -13.06), (-8.759, 8.759, 13.06), (8.759, -8.759, -13.06), (8.759, -8.759, 13.06), (8.759, 8.759, -13.06), (8.759, 8.759, 13.06)], [], [(0, 1, 3, 2), (2, 3, 7, 6), (6, 7, 5, 4), (4, 5, 1, 0), (2, 6, 4, 0), (7, 3, 1, 5)])
_uv = me_tower.uv_layers.new(name='UVMap')
_uv.uv.foreach_set('vector', [0.375, 0.0, 0.625, 0.0, 0.625, 0.25, 0.375, 0.25, 0.375, 0.25, 0.625, 0.25, 0.625, 0.5, 0.375, 0.5, 0.375, 0.5, 0.625, 0.5, 0.625, 0.75, 0.375, 0.75, 0.375, 0.75, 0.625, 0.75, 0.625, 1.0, 0.375, 1.0, 0.125, 0.5, 0.375, 0.5, 0.375, 0.75, 0.125, 0.75, 0.625, 0.5, 0.875, 0.5, 0.875, 0.75, 0.625, 0.75])
me_tower.materials.append(mat_facade)
me_tower.update()
me_front_door = bpy.data.meshes.new('Front Door')
me_front_door.from_pydata([(-8.623, -0.15, -1.0), (-8.623, -0.15, 1.0), (-8.623, 0.15, -1.0), (-8.623, 0.15, 1.0), (8.414, -0.15, -1.0), (8.414, -0.15, 1.0), (8.414, 0.15, -1.0), (8.414, 0.15, 1.0)], [], [(0, 1, 3, 2), (2, 3, 7, 6), (6, 7, 5, 4), (4, 5, 1, 0), (2, 6, 4, 0), (7, 3, 1, 5)])
me_front_door.polygons.foreach_set('material_index', [1, 0, 1, 1, 2, 1])
_uv = me_front_door.uv_layers.new(name='UVMap')
_uv.uv.foreach_set('vector', [0.375, 0.0, 0.625, 0.0, 0.625, 0.25, 0.375, 0.25, 0.375, 0.25, 0.625, 0.25, 0.625, 0.5, 0.375, 0.5, 0.375, 0.5, 0.625, 0.5, 0.625, 0.75, 0.375, 0.75, 0.375, 0.75, 0.625, 0.75, 0.625, 1.0, 0.375, 1.0, 0.125, 0.5, 0.375, 0.5, 0.375, 0.75, 0.125, 0.75, 0.625, 0.5, 0.875, 0.5, 0.875, 0.75, 0.625, 0.75])
me_front_door.materials.append(mat_window)
me_front_door.materials.append(mat_facade)
me_front_door.materials.append(mat_concret)
me_front_door.update()
me_cube_015 = bpy.data.meshes.new('Cube.015')
me_cube_015.from_pydata([(11.15, -2.182, 0.001131), (-13.2, -2.182, 0.2011), (11.15, -11.18, 0.001131), (-13.2, -11.18, 0.2011), (-13.2, -2.182, 0.001131), (11.15, -2.182, 0.2011), (-13.2, -11.18, 0.001131), (11.15, -11.18, 0.2011)], [], [(6, 4, 1, 3), (2, 6, 3, 7), (4, 0, 5, 1), (7, 3, 1, 5), (2, 0, 4, 6), (0, 2, 7, 5)])
_uv = me_cube_015.uv_layers.new(name='UVMap')
_uv.uv.foreach_set('vector', [0.375, 0.5, 0.375, 0.75, 0.375, 0.75, 0.375, 0.5, 0.125, 0.5, 0.375, 0.5, 0.375, 0.5, 0.125, 0.5, 0.375, 0.75, 0.125, 0.75, 0.125, 0.75, 0.375, 0.75, 0.125, 0.5, 0.375, 0.5, 0.375, 0.75, 0.125, 0.75, 0.125, 0.5, 0.125, 0.75, 0.375, 0.75, 0.375, 0.5, 0.125, 0.75, 0.125, 0.5, 0.125, 0.5, 0.125, 0.75])
me_cube_015.materials.append(mat_concret)
me_cube_015.update()
me_cube_004 = bpy.data.meshes.new('Cube.004')
me_cube_004.from_pydata([(-0.3, -0.25, -0.5217), (-0.3, -0.25, 0.5217), (-0.3, 0.25, -0.5217), (-0.3, 0.25, 0.5217), (0.3, -0.25, -0.5217), (0.3, -0.25, 0.5217), (0.3, 0.25, -0.5217), (0.3, 0.25, 0.5217)], [], [(0, 1, 3, 2), (2, 3, 7, 6), (6, 7, 5, 4), (4, 5, 1, 0), (2, 6, 4, 0), (7, 3, 1, 5)])
me_cube_004.polygons.foreach_set('material_index', [0, 1, 0, 0, 0, 0])
_uv = me_cube_004.uv_layers.new(name='UVMap')
_uv.uv.foreach_set('vector', [0.375, 0.0, 0.625, 0.0, 0.625, 0.25, 0.375, 0.25, 0.375, 0.25, 0.625, 0.25, 0.625, 0.5, 0.375, 0.5, 0.375, 0.5, 0.625, 0.5, 0.625, 0.75, 0.375, 0.75, 0.375, 0.75, 0.625, 0.75, 0.625, 1.0, 0.375, 1.0, 0.125, 0.5, 0.375, 0.5, 0.375, 0.75, 0.125, 0.75, 0.625, 0.5, 0.875, 0.5, 0.875, 0.75, 0.625, 0.75])
me_cube_004.materials.append(mat_facade)
me_cube_004.materials.append(mat_window)
me_cube_004.update()
me_cube_005 = bpy.data.meshes.new('Cube.005')
me_cube_005.from_pydata([(-0.3, -0.25, -0.5217), (-0.3, -0.25, 0.5217), (-0.3, 0.25, -0.5217), (-0.3, 0.25, 0.5217), (0.3, -0.25, -0.5217), (0.3, -0.25, 0.5217), (0.3, 0.25, -0.5217), (0.3, 0.25, 0.5217)], [], [(0, 1, 3, 2), (2, 3, 7, 6), (6, 7, 5, 4), (4, 5, 1, 0), (2, 6, 4, 0), (7, 3, 1, 5)])
me_cube_005.polygons.foreach_set('material_index', [0, 1, 0, 0, 0, 0])
_uv = me_cube_005.uv_layers.new(name='UVMap')
_uv.uv.foreach_set('vector', [0.375, 0.0, 0.625, 0.0, 0.625, 0.25, 0.375, 0.25, 0.375, 0.25, 0.625, 0.25, 0.625, 0.5, 0.375, 0.5, 0.375, 0.5, 0.625, 0.5, 0.625, 0.75, 0.375, 0.75, 0.375, 0.75, 0.625, 0.75, 0.625, 1.0, 0.375, 1.0, 0.125, 0.5, 0.375, 0.5, 0.375, 0.75, 0.125, 0.75, 0.625, 0.5, 0.875, 0.5, 0.875, 0.75, 0.625, 0.75])
me_cube_005.materials.append(mat_facade)
me_cube_005.materials.append(mat_window)
me_cube_005.update()
me_cube_006 = bpy.data.meshes.new('Cube.006')
me_cube_006.from_pydata([(0.3, 0.25, -0.5217), (0.3, 0.25, 0.5217), (0.3, -0.25, -0.5217), (0.3, -0.25, 0.5217), (-0.3, 0.25, -0.5217), (-0.3, 0.25, 0.5217), (-0.3, -0.25, -0.5217), (-0.3, -0.25, 0.5217)], [], [(0, 1, 3, 2), (2, 3, 7, 6), (6, 7, 5, 4), (4, 5, 1, 0), (2, 6, 4, 0), (7, 3, 1, 5)])
me_cube_006.polygons.foreach_set('material_index', [0, 1, 0, 0, 0, 0])
_uv = me_cube_006.uv_layers.new(name='UVMap')
_uv.uv.foreach_set('vector', [0.375, 0.0, 0.625, 0.0, 0.625, 0.25, 0.375, 0.25, 0.375, 0.25, 0.625, 0.25, 0.625, 0.5, 0.375, 0.5, 0.375, 0.5, 0.625, 0.5, 0.625, 0.75, 0.375, 0.75, 0.375, 0.75, 0.625, 0.75, 0.625, 1.0, 0.375, 1.0, 0.125, 0.5, 0.375, 0.5, 0.375, 0.75, 0.125, 0.75, 0.625, 0.5, 0.875, 0.5, 0.875, 0.75, 0.625, 0.75])
me_cube_006.materials.append(mat_facade)
me_cube_006.materials.append(mat_window)
me_cube_006.update()
me_cube_007 = bpy.data.meshes.new('Cube.007')
me_cube_007.from_pydata([(-0.3, -0.25, -0.5217), (-0.3, -0.25, 0.5217), (-0.3, 0.25, -0.5217), (-0.3, 0.25, 0.5217), (0.3, -0.25, -0.5217), (0.3, -0.25, 0.5217), (0.3, 0.25, -0.5217), (0.3, 0.25, 0.5217)], [], [(0, 1, 3, 2), (2, 3, 7, 6), (6, 7, 5, 4), (4, 5, 1, 0), (2, 6, 4, 0), (7, 3, 1, 5)])
me_cube_007.polygons.foreach_set('material_index', [0, 1, 0, 0, 0, 0])
_uv = me_cube_007.uv_layers.new(name='UVMap')
_uv.uv.foreach_set('vector', [0.375, 0.0, 0.625, 0.0, 0.625, 0.25, 0.375, 0.25, 0.375, 0.25, 0.625, 0.25, 0.625, 0.5, 0.375, 0.5, 0.375, 0.5, 0.625, 0.5, 0.625, 0.75, 0.375, 0.75, 0.375, 0.75, 0.625, 0.75, 0.625, 1.0, 0.375, 1.0, 0.125, 0.5, 0.375, 0.5, 0.375, 0.75, 0.125, 0.75, 0.625, 0.5, 0.875, 0.5, 0.875, 0.75, 0.625, 0.75])
me_cube_007.materials.append(mat_facade)
me_cube_007.materials.append(mat_window)
me_cube_007.update()
me_chimney = bpy.data.meshes.new('Chimney')
me_chimney.from_pydata([(0.0, 1.0, -1.0), (0.0, 1.0, 1.0), (0.866, 0.5, -1.0), (0.866, 0.5, 1.0), (0.866, -0.5, -1.0), (0.866, -0.5, 1.0), (0.0, -1.0, -1.0), (0.0, -1.0, 1.0), (-0.866, -0.5, -1.0), (-0.866, -0.5, 1.0), (-0.866, 0.5, -1.0), (-0.866, 0.5, 1.0)], [], [(0, 1, 3, 2), (2, 3, 5, 4), (4, 5, 7, 6), (6, 7, 9, 8), (3, 1, 11, 9, 7, 5), (8, 9, 11, 10), (10, 11, 1, 0), (0, 2, 4, 6, 8, 10)])
_uv = me_chimney.uv_layers.new(name='UVMap')
_uv.uv.foreach_set('vector', [1.0, 0.5, 1.0, 1.0, 0.8333, 1.0, 0.8333, 0.5, 0.8333, 0.5, 0.8333, 1.0, 0.6667, 1.0, 0.6667, 0.5, 0.6667, 0.5, 0.6667, 1.0, 0.5, 1.0, 0.5, 0.5, 0.5, 0.5, 0.5, 1.0, 0.3333, 1.0, 0.3333, 0.5, 0.4578, 0.37, 0.25, 0.49, 0.04215, 0.37, 0.04215, 0.13, 0.25, 0.01, 0.4578, 0.13, 0.3333, 0.5, 0.3333, 1.0, 0.1667, 1.0, 0.1667, 0.5, 0.1667, 0.5, 0.1667, 1.0, -8.941e-08, 1.0, -8.941e-08, 0.5, 0.75, 0.49, 0.9578, 0.37, 0.9578, 0.13, 0.75, 0.01, 0.5422, 0.13, 0.5422, 0.37])
me_chimney.materials.append(mat_chimney)
me_chimney.update()

# ---- curves / text
txt_sign = bpy.data.curves.new('Sign', 'FONT')
txt_sign.dimensions = '2D'
txt_sign.body = 'POLICE'
txt_sign.materials.append(mat_sign)
txt_sign.resolution_u = 2
txt_sign.render_resolution_u = 2
txt_sign.fill_mode = 'FRONT'
txt_sign.size = 3.0
txt_sign.space_character = 1.3

# ---- objects
ob_ground = bpy.data.objects.new('Ground', me_plane)
ob_reference = bpy.data.objects.new('Reference', None)
ob_police_station = bpy.data.objects.new('Police Station', me_police_station)
ob_helipad = bpy.data.objects.new('Helipad', None)
ob_sign = bpy.data.objects.new('Sign', txt_sign)
ob_barrier = bpy.data.objects.new('Barrier', me_barrier)
ob_fence = bpy.data.objects.new('Fence', me_cube)
ob_police_station_base = bpy.data.objects.new('Police Station Base', me_police_station_base)
ob_collider = bpy.data.objects.new('Collider', None)
ob_main = bpy.data.objects.new('Main', me_main)
ob_side = bpy.data.objects.new('Side', me_side)
ob_tower = bpy.data.objects.new('Tower', me_tower)
ob_front_door = bpy.data.objects.new('Front Door', me_front_door)
ob_door_frames = bpy.data.objects.new('Door Frames', me_front_door)
ob_stair_steps = bpy.data.objects.new('Stair Steps', me_cube_015)
ob_windows = bpy.data.objects.new('Windows', me_cube_004)
ob_windows_2 = bpy.data.objects.new('Windows_2', me_cube_005)
ob_windows_3 = bpy.data.objects.new('Windows_3', me_cube_006)
ob_windows_4 = bpy.data.objects.new('Windows_4', me_cube_007)
ob_side_windows = bpy.data.objects.new('Side Windows', me_side)
ob_main_trim = bpy.data.objects.new('Main Trim', me_main)
ob_tower_trim = bpy.data.objects.new('Tower Trim', me_tower)
ob_side_trim = bpy.data.objects.new('Side Trim', me_side)
ob_chimney_main_a = bpy.data.objects.new('Chimney Main A', me_chimney)
ob_chimney_main_b = bpy.data.objects.new('Chimney Main B', me_chimney)
ob_chimney_side_a = bpy.data.objects.new('Chimney Side A', me_chimney)
ob_chimney_side_b = bpy.data.objects.new('Chimney Side B', me_chimney)
_N = mat_roof_helipad.node_tree.nodes; _L = mat_roof_helipad.node_tree.links
n0 = _N.new('ShaderNodeBsdfPrincipled'); n0.name = 'Principled BSDF'; n0.location = (197, 158)
n1 = _N.new('ShaderNodeOutputMaterial'); n1.name = 'Material Output'; n1.location = (405, 100)
n2 = _N.new('ShaderNodeTexNoise'); n2.name = 'Noise Texture'; n2.location = (-596, 54)
n2.width = 179
n2.inputs[2].default_value = 20.0
n2.inputs[3].default_value = 5.0
n2.inputs[4].default_value = 0.7
n3 = _N.new('ShaderNodeNormalMap'); n3.name = 'Normal Map'; n3.location = (-337, 18)
n3.space = 'OBJECT'
n3.inputs[0].default_value = 0.15
n4 = _N.new('ShaderNodeValue'); n4.name = 'Value'; n4.location = (-408, 110)
n4.outputs[0].default_value = 0.0
n5 = _N.new('ShaderNodeTexImage'); n5.name = 'Image Texture'; n5.location = (-889, 178)
n5.image = img_helipad_png
n5.extension = 'CLIP'
n6 = _N.new('ShaderNodeMix'); n6.name = 'Mix'; n6.location = (-594, 338)
n6.data_type = 'RGBA'
n6.inputs[6].default_value = (0.04373, 0.04374, 0.04374, 1.0)
n7 = _N.new('ShaderNodeTexCoord'); n7.name = 'Texture Coordinate'; n7.location = (-1677, 167)
n7.object = ob_helipad
n8 = _N.new('ShaderNodeVectorMath'); n8.name = 'Vector Math'; n8.location = (-1446, 119)
n8.operation = 'SCALE'
n8.inputs[3].default_value = 0.067
n9 = _N.new('ShaderNodeVectorMath'); n9.name = 'Vector Math.001'; n9.location = (-1157, 140)
n10 = _N.new('ShaderNodeValue'); n10.name = 'Value.001'; n10.location = (-1444, -153)
n10.outputs[0].default_value = 0.5
n11 = _N.new('ShaderNodeHueSaturation'); n11.name = 'Hue/Saturation/Value'; n11.location = (-381, 318)
n11.inputs[1].default_value = 0.0
n12 = _N.new('ShaderNodeValToRGB'); n12.name = 'Color Ramp'; n12.location = (-152, 342)
while len(n12.color_ramp.elements) > 1: n12.color_ramp.elements.remove(n12.color_ramp.elements[-1])
n12.color_ramp.elements[0].position = 0.0; n12.color_ramp.elements[0].color = (1.0, 1.0, 1.0, 1.0)
_e = n12.color_ramp.elements.new(0.1318); _e.color = (0.6494, 0.6494, 0.6494, 1.0)
_L.new(n0.outputs[0], n1.inputs[0])
_L.new(n3.outputs[0], n0.inputs[5])
_L.new(n2.outputs[1], n3.inputs[1])
_L.new(n4.outputs[0], n0.inputs[1])
_L.new(n5.outputs[0], n6.inputs[7])
_L.new(n9.outputs[0], n5.inputs[0])
_L.new(n7.outputs[3], n8.inputs[0])
_L.new(n8.outputs[0], n9.inputs[0])
_L.new(n10.outputs[0], n9.inputs[1])
_L.new(n6.outputs[2], n11.inputs[4])
_L.new(n11.outputs[0], n12.inputs[0])
_L.new(n12.outputs[0], n0.inputs[2])
_L.new(n6.outputs[2], n0.inputs[0])
n1.is_active_output = True

# ---- transforms, parenting, visibility, modifiers, constraints
ob_ground.location = (0.0, 0.0, 0.0)
ob_reference.location = (-4.78e-07, 4.78e-07, 9.218)
ob_reference.rotation_euler = (1.047, 0.0, 0.7854)
ob_reference.empty_display_type = 'IMAGE'
ob_reference.empty_display_size = 64.09
ob_reference.empty_image_offset = (-0.5, -0.4993)
ob_reference.empty_image_depth = 'BACK'
ob_reference.show_empty_image_perspective = False
ob_reference.use_empty_image_alpha = True
ob_reference.empty_image_side = 'FRONT'
ob_reference.color = (1.0, 1.0, 1.0, 0.7573)
ob_police_station.location = (-6.321, 5.941, 8.086)
_m = ob_police_station.modifiers.new('GeometryNodes', 'NODES')
_m.node_group = ng_merge_building
_gi = [s.identifier for s in ng_merge_building.interface.items_tree if s.item_type == 'SOCKET' and s.in_out == 'INPUT']
_m[_gi[0]] = ob_police_station_base  # Base
_m[_gi[1]] = col_windows  # Windows
_m[_gi[2]] = ob_front_door  # Door
_m[_gi[3]] = col_chimney  # Chimneys
_m[_gi[4]] = ob_door_frames  # Door Frames
_m[_gi[5]] = ob_ground  # Ground
ob_helipad.parent = ob_police_station
ob_helipad.matrix_parent_inverse = Matrix(((1.0, -0.0, 0.0, 6.321), (-0.0, 1.0, -0.0, -5.941), (0.0, 0.0, 1.0, -8.086), (-0.0, 0.0, -0.0, 1.0)))
ob_helipad.location = (-4.469, 5.035, 22.37)
ob_helipad.empty_display_type = 'SINGLE_ARROW'
ob_helipad.empty_display_size = 7.0
ob_sign.parent = ob_police_station
ob_sign.matrix_parent_inverse = Matrix(((1.0, -0.0, 0.0, 6.321), (-0.0, 1.0, -0.0, -5.941), (0.0, 0.0, 1.0, -8.086), (-0.0, 0.0, -0.0, 1.0)))
ob_sign.location = (-8.88, -3.874, 6.007)
ob_sign.rotation_euler = (1.571, -0.0, 0.0)
_m = ob_sign.modifiers.new('Solidify', 'SOLIDIFY')
_m.thickness = 0.15
ob_barrier.parent = ob_police_station
ob_barrier.matrix_parent_inverse = Matrix(((1.0, -0.0, 0.0, 6.321), (-0.0, 1.0, -0.0, -5.941), (0.0, 0.0, 1.0, -8.086), (-0.0, 0.0, -0.0, 1.0)))
ob_barrier.location = (-5.614, -16.09, 0.6675)
ob_barrier.material_slots[0].link = 'OBJECT'; ob_barrier.material_slots[0].material = None
_m = ob_barrier.modifiers.new('GeometryNodes', 'NODES')
_m.node_group = ng_barrier
_gi = [s.identifier for s in ng_barrier.interface.items_tree if s.item_type == 'SOCKET' and s.in_out == 'INPUT']
_m[_gi[1]] = 27.0  # Length
_m[_gi[2]] = 2.0  # Parking Spot Size
_m[_gi[3]] = mat_barrier  # Material
ob_fence.parent = ob_police_station
ob_fence.matrix_parent_inverse = Matrix(((1.0, -0.0, 0.0, 6.321), (-0.0, 1.0, -0.0, -5.941), (0.0, 0.0, 1.0, -8.086), (-0.0, 0.0, -0.0, 1.0)))
ob_fence.location = (17.42, 9.722, 2.0)
_m = ob_fence.modifiers.new('GeometryNodes', 'NODES')
_m.node_group = ng_fence
_m.show_render = False
ob_police_station_base.location = (-6.321, 5.941, 8.086)
ob_police_station_base.hide_render = True
ob_police_station_base.show_in_front = True
_m = ob_police_station_base.modifiers.new('GeometryNodes', 'NODES')
_m.node_group = ng_merge_building_base
_gi = [s.identifier for s in ng_merge_building_base.interface.items_tree if s.item_type == 'SOCKET' and s.in_out == 'INPUT']
_m[_gi[0]] = col_building  # Base
_m[_gi[1]] = col_trim  # Trim
_m[_gi[2]] = ob_stair_steps  # Stairs
ob_collider.location = (-6.321, 5.941, 8.086)
ob_collider.empty_display_type = 'CUBE'
ob_collider.empty_display_size = 24.0
ob_collider.hide_render = True
ob_main.location = (-3.627, 9.722, 4.433)
ob_main.hide_render = True
ob_main.hide_probe_volume = True
ob_main.hide_probe_sphere = True
ob_main.hide_probe_plane = True
ob_main.visible_camera = False
ob_main.visible_diffuse = False
ob_main.visible_glossy = False
ob_main.visible_transmission = False
ob_main.visible_volume_scatter = False
ob_main.visible_shadow = False
ob_main.display_type = 'SOLID'
_m = ob_main.modifiers.new('GeometryNodes', 'NODES')
_m.node_group = ng_roof
_gi = [s.identifier for s in ng_roof.interface.items_tree if s.item_type == 'SOCKET' and s.in_out == 'INPUT']
_m[_gi[1]] = mat_roof  # Material
ob_side.location = (-16.95, 3.441, 6.445)
ob_side.hide_render = True
ob_side.hide_probe_volume = True
ob_side.hide_probe_sphere = True
ob_side.hide_probe_plane = True
ob_side.visible_camera = False
ob_side.visible_diffuse = False
ob_side.visible_glossy = False
ob_side.visible_transmission = False
ob_side.visible_volume_scatter = False
ob_side.visible_shadow = False
ob_side.display_type = 'SOLID'
_m = ob_side.modifiers.new('GeometryNodes', 'NODES')
_m.node_group = ng_roof
_gi = [s.identifier for s in ng_roof.interface.items_tree if s.item_type == 'SOCKET' and s.in_out == 'INPUT']
_m[_gi[1]] = mat_roof  # Material
ob_tower.location = (-4.469, 5.035, 13.06)
ob_tower.hide_render = True
ob_tower.hide_probe_volume = True
ob_tower.hide_probe_sphere = True
ob_tower.hide_probe_plane = True
ob_tower.visible_camera = False
ob_tower.visible_diffuse = False
ob_tower.visible_glossy = False
ob_tower.visible_transmission = False
ob_tower.visible_volume_scatter = False
ob_tower.visible_shadow = False
ob_tower.display_type = 'SOLID'
_m = ob_tower.modifiers.new('GeometryNodes', 'NODES')
_m.node_group = ng_roof
_gi = [s.identifier for s in ng_roof.interface.items_tree if s.item_type == 'SOCKET' and s.in_out == 'INPUT']
_m[_gi[1]] = mat_roof_helipad  # Material
ob_front_door.location = (-4.124, -3.724, 4.0)
ob_front_door.display_type = 'WIRE'
ob_door_frames.parent = ob_front_door
ob_door_frames.matrix_parent_inverse = Matrix(((1.0, -0.0, 0.0, 4.124), (-0.0, 1.0, -0.0, 3.724), (-0.0, 0.0, 1.0, -4.0), (-0.0, 0.0, -0.0, 1.0)))
ob_door_frames.location = (-4.124, -3.724, 4.0)
ob_door_frames.material_slots[0].link = 'OBJECT'; ob_door_frames.material_slots[0].material = mat_concret
_m = ob_door_frames.modifiers.new('GeometryNodes', 'NODES')
_m.node_group = ng_door_frames
_m.show_render = False
_m.open_manage_panel = True
ob_stair_steps.parent = ob_police_station
ob_stair_steps.matrix_parent_inverse = Matrix(((1.0, -0.0, 0.0, 6.321), (-0.0, 1.0, -0.0, -5.941), (0.0, 0.0, 1.0, -8.086), (-0.0, 0.0, -0.0, 1.0)))
ob_stair_steps.location = (0.0, 0.0, 0.0)
ob_stair_steps.hide_render = True
_m = ob_stair_steps.modifiers.new('GeometryNodes', 'NODES')
_m.node_group = ng_stairs
_gi = [s.identifier for s in ng_stairs.interface.items_tree if s.item_type == 'SOCKET' and s.in_out == 'INPUT']
_m[_gi[1]] = col_building  # Building
ob_windows.location = (-11.99, -3.873, 9.886)
ob_windows.hide_render = True
ob_windows.hide_probe_volume = True
ob_windows.hide_probe_sphere = True
ob_windows.hide_probe_plane = True
ob_windows.visible_camera = False
ob_windows.visible_diffuse = False
ob_windows.visible_glossy = False
ob_windows.visible_transmission = False
ob_windows.visible_volume_scatter = False
ob_windows.visible_shadow = False
ob_windows.display_type = 'SOLID'
_m = ob_windows.modifiers.new('Array', 'ARRAY')
_m.count = 9
_m.use_constant_offset = True
_m.constant_offset_displace = (1.9, 0.0, 0.0)
_m.use_relative_offset = False
_m.relative_offset_displace = (3.1, 0.0, 0.0)
_m = ob_windows.modifiers.new('Array.001', 'ARRAY')
_m.count = 8
_m.use_constant_offset = True
_m.constant_offset_displace = (0.0, 0.0, 2.15)
_m.use_relative_offset = False
_m.relative_offset_displace = (0.0, 0.0, -1.6)
ob_windows_2.location = (4.44, -2.521, 9.864)
ob_windows_2.rotation_euler = (0.0, -0.0, 1.571)
ob_windows_2.hide_render = True
ob_windows_2.hide_probe_volume = True
ob_windows_2.hide_probe_sphere = True
ob_windows_2.hide_probe_plane = True
ob_windows_2.visible_camera = False
ob_windows_2.visible_diffuse = False
ob_windows_2.visible_glossy = False
ob_windows_2.visible_transmission = False
ob_windows_2.visible_volume_scatter = False
ob_windows_2.visible_shadow = False
ob_windows_2.display_type = 'SOLID'
_m = ob_windows_2.modifiers.new('Array X', 'ARRAY')
_m.count = 9
_m.use_constant_offset = True
_m.constant_offset_displace = (1.9, 0.0, 0.0)
_m.use_relative_offset = False
_m.relative_offset_displace = (3.1, 0.0, 0.0)
_m = ob_windows_2.modifiers.new('Array Z', 'ARRAY')
_m.count = 8
_m.use_constant_offset = True
_m.constant_offset_displace = (0.0, 0.0, 2.15)
_m.use_relative_offset = False
_m.relative_offset_displace = (0.0, 0.0, -1.6)
ob_windows_3.location = (3.122, 13.94, 9.842)
ob_windows_3.hide_render = True
ob_windows_3.hide_probe_volume = True
ob_windows_3.hide_probe_sphere = True
ob_windows_3.hide_probe_plane = True
ob_windows_3.visible_camera = False
ob_windows_3.visible_diffuse = False
ob_windows_3.visible_glossy = False
ob_windows_3.visible_transmission = False
ob_windows_3.visible_volume_scatter = False
ob_windows_3.visible_shadow = False
ob_windows_3.display_type = 'SOLID'
_m = ob_windows_3.modifiers.new('Array', 'ARRAY')
_m.count = 9
_m.use_constant_offset = True
_m.constant_offset_displace = (-1.9, 0.0, 0.0)
_m.use_relative_offset = False
_m.relative_offset_displace = (-3.1, 0.0, 0.0)
_m = ob_windows_3.modifiers.new('Array.001', 'ARRAY')
_m.count = 8
_m.use_constant_offset = True
_m.constant_offset_displace = (0.0, 0.0, 2.15)
_m.use_relative_offset = False
_m.relative_offset_displace = (0.0, 0.0, 1.6)
ob_windows_4.location = (-13.38, 12.63, 24.91)
ob_windows_4.rotation_euler = (0.0, -0.0, 4.712)
ob_windows_4.hide_render = True
ob_windows_4.hide_probe_volume = True
ob_windows_4.hide_probe_sphere = True
ob_windows_4.hide_probe_plane = True
ob_windows_4.visible_camera = False
ob_windows_4.visible_diffuse = False
ob_windows_4.visible_glossy = False
ob_windows_4.visible_transmission = False
ob_windows_4.visible_volume_scatter = False
ob_windows_4.visible_shadow = False
ob_windows_4.display_type = 'SOLID'
_m = ob_windows_4.modifiers.new('Array X', 'ARRAY')
_m.count = 9
_m.use_constant_offset = True
_m.constant_offset_displace = (1.9, 0.0, 0.0)
_m.use_relative_offset = False
_m.relative_offset_displace = (3.1, 0.0, 0.0)
_m = ob_windows_4.modifiers.new('Array Y', 'ARRAY')
_m.count = 6
_m.use_constant_offset = True
_m.constant_offset_displace = (0.0, 0.0, -2.15)
_m.use_relative_offset = False
_m.relative_offset_displace = (0.0, 0.0, -1.6)
ob_side_windows.parent = ob_side
ob_side_windows.matrix_parent_inverse = Matrix(((1.0, -0.0, 0.0, 16.95), (-0.0, 1.0, -0.0, -3.441), (0.0, 0.0, 1.0, -6.445), (-0.0, 0.0, -0.0, 1.0)))
ob_side_windows.location = (-16.95, 3.441, 6.445)
ob_side_windows.lock_scale = (True, True, True)
ob_side_windows.hide_render = True
ob_side_windows.hide_probe_volume = True
ob_side_windows.hide_probe_sphere = True
ob_side_windows.hide_probe_plane = True
ob_side_windows.visible_camera = False
ob_side_windows.visible_diffuse = False
ob_side_windows.visible_glossy = False
ob_side_windows.visible_transmission = False
ob_side_windows.visible_volume_scatter = False
ob_side_windows.visible_shadow = False
ob_side_windows.display_type = 'SOLID'
_m = ob_side_windows.modifiers.new('GeometryNodes', 'NODES')
_m.node_group = ng_side_windows_v2
_m.open_manage_panel = True
ob_main_trim.parent = ob_main
ob_main_trim.matrix_parent_inverse = Matrix(((1.0, -0.0, 0.0, 3.627), (-0.0, 1.0, -0.0, -9.722), (0.0, 0.0, 1.0, -4.433), (-0.0, 0.0, -0.0, 1.0)))
ob_main_trim.location = (-3.627, 9.722, 4.433)
ob_main_trim.display_type = 'WIRE'
ob_main_trim.material_slots[0].link = 'OBJECT'; ob_main_trim.material_slots[0].material = mat_concret
_m = ob_main_trim.modifiers.new('GeometryNodes', 'NODES')
_m.node_group = ng_trim
ob_tower_trim.parent = ob_tower
ob_tower_trim.matrix_parent_inverse = Matrix(((1.0, -0.0, 0.0, 4.469), (-0.0, 1.0, -0.0, -5.035), (0.0, 0.0, 1.0, -13.06), (-0.0, 0.0, -0.0, 1.0)))
ob_tower_trim.location = (-4.469, 5.035, 13.06)
ob_tower_trim.display_type = 'WIRE'
_m = ob_tower_trim.modifiers.new('GeometryNodes', 'NODES')
_m.node_group = ng_trim
ob_side_trim.parent = ob_side
ob_side_trim.matrix_parent_inverse = Matrix(((1.0, -0.0, 0.0, 16.95), (-0.0, 1.0, -0.0, -3.441), (0.0, 0.0, 1.0, -6.445), (-0.0, 0.0, -0.0, 1.0)))
ob_side_trim.location = (-16.95, 3.441, 6.445)
ob_side_trim.scale = (1.0, 1.0, 1.0)
ob_side_trim.display_type = 'WIRE'
_m = ob_side_trim.modifiers.new('GeometryNodes', 'NODES')
_m.node_group = ng_trim
ob_chimney_main_a.parent = ob_police_station
ob_chimney_main_a.matrix_parent_inverse = Matrix(((1.0, -0.0, 0.0, 6.321), (-0.0, 1.0, -0.0, -5.941), (0.0, 0.0, 1.0, -8.086), (-0.0, 0.0, -0.0, 1.0)))
ob_chimney_main_a.location = (8.763, 6.153, 9.107)
ob_chimney_main_b.parent = ob_police_station
ob_chimney_main_b.matrix_parent_inverse = Matrix(((1.0, -0.0, 0.0, 6.321), (-0.0, 1.0, -0.0, -5.941), (0.0, 0.0, 1.0, -8.086), (-0.0, 0.0, -0.0, 1.0)))
ob_chimney_main_b.location = (8.763, 2.215, 9.107)
ob_chimney_side_a.parent = ob_police_station
ob_chimney_side_a.matrix_parent_inverse = Matrix(((1.0, -0.0, 0.0, 6.321), (-0.0, 1.0, -0.0, -5.941), (0.0, 0.0, 1.0, -8.086), (-0.0, 0.0, -0.0, 1.0)))
ob_chimney_side_a.location = (-16.58, -11.28, 13.12)
ob_chimney_side_b.parent = ob_police_station
ob_chimney_side_b.matrix_parent_inverse = Matrix(((1.0, -0.0, 0.0, 6.321), (-0.0, 1.0, -0.0, -5.941), (0.0, 0.0, 1.0, -8.086), (-0.0, 0.0, -0.0, 1.0)))
ob_chimney_side_b.location = (-16.58, -7.914, 13.12)

# ---- collection membership
scene.collection.objects.link(ob_ground)
scene.collection.objects.link(ob_reference)
scene.collection.objects.link(ob_police_station)
scene.collection.objects.link(ob_helipad)
scene.collection.objects.link(ob_sign)
scene.collection.objects.link(ob_barrier)
scene.collection.objects.link(ob_fence)
scene.collection.objects.link(ob_police_station_base)
scene.collection.objects.link(ob_collider)
col_building.objects.link(ob_main)
col_building.objects.link(ob_side)
col_building.objects.link(ob_tower)
col_building_details.objects.link(ob_front_door)
col_building_details.objects.link(ob_door_frames)
col_building_details.objects.link(ob_stair_steps)
col_windows.objects.link(ob_windows)
col_windows.objects.link(ob_windows_2)
col_windows.objects.link(ob_windows_3)
col_windows.objects.link(ob_windows_4)
col_windows.objects.link(ob_side_windows)
col_trim.objects.link(ob_main_trim)
col_trim.objects.link(ob_tower_trim)
col_trim.objects.link(ob_side_trim)
col_chimney.objects.link(ob_chimney_main_a)
col_chimney.objects.link(ob_chimney_main_b)
col_chimney.objects.link(ob_chimney_side_a)
col_chimney.objects.link(ob_chimney_side_b)

# ---- scene / render settings (as saved in the file)
scene.frame_start = 1; scene.frame_end = 250; scene.frame_set(91)
scene.render.engine = 'CYCLES'
scene.render.bake_bias = 0.0
scene.render.bake_samples = 0
scene.cycles.sampling_pattern = 'TABULATED_SOBOL'
scene.eevee.ray_tracing_options.trace_max_roughness = 0.0
bpy.context.view_layer.update()

# ---- added for rendering (the .blend has no active camera): camera
cam_auto = bpy.data.cameras.new('AutoCamera')
cam_auto.lens = 50.0
cam_auto.sensor_width = 36.0
cam_auto.clip_end = 1181.09
ob_auto_camera = bpy.data.objects.new('AutoCamera', cam_auto)
scene.collection.objects.link(ob_auto_camera)
ob_auto_camera.location = (67.2987, -80.7585, 66.904)
ob_auto_camera.rotation_euler = (1.09748, -7.21219e-08, 0.694738)
scene.camera = ob_auto_camera
bpy.context.view_layer.update()
